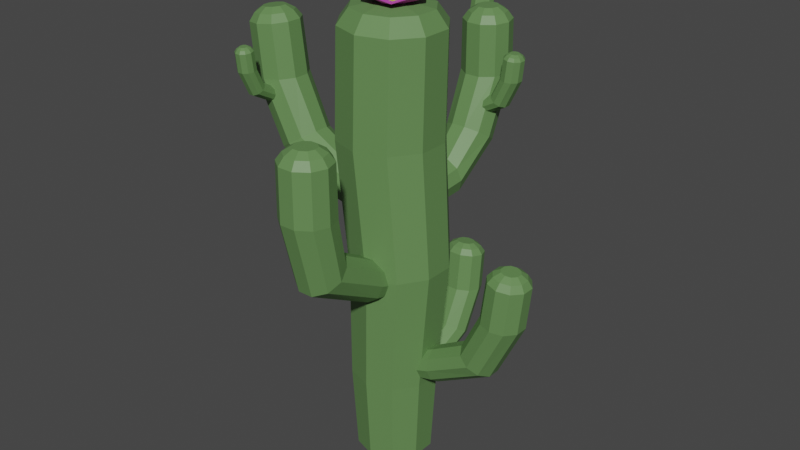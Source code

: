 # Source: Cactus.blend  (saved by Blender 3.1.7; exported with 4.5.12 LTS)
import bpy
from mathutils import Matrix  # noqa: F401  (used for matrix-valued properties, if any)

bpy.ops.wm.read_factory_settings(use_empty=True)
scene = bpy.context.scene
scene.name = 'Scene'

# ---- collections
col_collection = bpy.data.collections.new('Collection'); scene.collection.children.link(col_collection)

# ---- materials (node trees are filled in below, after node groups)
mat_material_001 = bpy.data.materials.new('Material.001')
mat_material_001.use_transparent_shadow = False
mat_material_002 = bpy.data.materials.new('Material.002')
mat_material_002.use_transparent_shadow = False
mat_material = bpy.data.materials.new('Material')
mat_material.alpha_threshold = 0.0
mat_material.use_transparent_shadow = False
mat_material.line_color = (0.0, 0.0, 0.0, 1.0)

# ---- material node trees
mat_material_001.use_nodes = True; mat_material_001.node_tree.nodes.clear()
_N = mat_material_001.node_tree.nodes; _L = mat_material_001.node_tree.links
n0 = _N.new('ShaderNodeOutputMaterial'); n0.name = 'Material Output'; n0.location = (300, 300)
n1 = _N.new('ShaderNodeBsdfPrincipled'); n1.name = 'Principled BSDF'; n1.location = (10, 300)
n1.distribution = 'GGX'
n1.subsurface_method = 'BURLEY'
n1.inputs[0].default_value = (0.122, 0.2476, 0.08143, 1.0)
n1.inputs[3].default_value = 1.45
n1.inputs[27].default_value = (0.0, 0.0, 0.0, 1.0)
n1.inputs[28].default_value = 1.0
_L.new(n1.outputs[0], n0.inputs[0])
n0.is_active_output = True
mat_material_002.use_nodes = True; mat_material_002.node_tree.nodes.clear()
_N = mat_material_002.node_tree.nodes; _L = mat_material_002.node_tree.links
n0 = _N.new('ShaderNodeOutputMaterial'); n0.name = 'Material Output'; n0.location = (300, 300)
n1 = _N.new('ShaderNodeBsdfPrincipled'); n1.name = 'Principled BSDF'; n1.location = (10, 300)
n1.distribution = 'GGX'
n1.subsurface_method = 'BURLEY'
n1.inputs[0].default_value = (0.8, 0.08748, 0.6393, 1.0)
n1.inputs[3].default_value = 1.45
n1.inputs[27].default_value = (0.0, 0.0, 0.0, 1.0)
n1.inputs[28].default_value = 1.0
_L.new(n1.outputs[0], n0.inputs[0])
n0.is_active_output = True
mat_material.use_nodes = True; mat_material.node_tree.nodes.clear()
_N = mat_material.node_tree.nodes; _L = mat_material.node_tree.links
n0 = _N.new('ShaderNodeOutputMaterial'); n0.name = 'Material Output'; n0.location = (300, 300)
n1 = _N.new('ShaderNodeBsdfPrincipled'); n1.name = 'Principled BSDF'; n1.location = (10, 300)
n1.distribution = 'GGX'
n1.subsurface_method = 'BURLEY'
n1.inputs[0].default_value = (0.8, 0.6895, 0.06415, 1.0)
n1.inputs[2].default_value = 0.4
n1.inputs[3].default_value = 1.45
n1.inputs[27].default_value = (0.0, 0.0, 0.0, 1.0)
n1.inputs[28].default_value = 1.0
_L.new(n1.outputs[0], n0.inputs[0])
n0.is_active_output = True

# ---- world
world_world = bpy.data.worlds.new('World'); scene.world = world_world
world_world.use_nodes = True; world_world.node_tree.nodes.clear()
_N = world_world.node_tree.nodes; _L = world_world.node_tree.links
n0 = _N.new('ShaderNodeOutputWorld'); n0.name = 'World Output'; n0.location = (300, 300)
n1 = _N.new('ShaderNodeBackground'); n1.name = 'Background'; n1.location = (10, 300)
n1.inputs[0].default_value = (0.05088, 0.05088, 0.05088, 1.0)
_L.new(n1.outputs[0], n0.inputs[0])
n0.is_active_output = True
world_world.color = (0.05088, 0.05088, 0.05088)
world_world.use_sun_shadow = False
world_world.sun_shadow_jitter_overblur = 0.0

# ---- meshes
me_cylinder_001 = bpy.data.meshes.new('Cylinder.001')
me_cylinder_001.from_pydata([(0.0004671, 0.7141, -0.6436), (0.0004671, 0.8065, 0.9695), (0.4202, 0.5777, -0.6436), (0.4745, 0.6525, 0.9647), (0.6796, 0.2207, -0.6436), (0.7675, 0.2492, 0.9617), (0.6796, -0.2207, -0.6436), (0.7675, -0.2492, 0.9617), (0.4202, -0.5777, -0.6436), (0.4745, -0.6525, 0.9647), (0.0004671, -0.7141, -0.6436), (0.0004671, -0.8065, 0.9695), (-0.4193, -0.5777, -0.6436), (-0.4736, -0.6525, 0.9743), (-0.6787, -0.2207, -0.6436), (-0.7666, -0.2492, 0.9773), (-0.6787, 0.2207, -0.6436), (-0.7666, 0.2492, 0.9773), (-0.4193, 0.5777, -0.6436), (-0.4736, 0.6525, 0.9743), (0.655, 0.7301, 3.227), (0.1254, 0.9025, 3.196), (0.9823, 0.2789, 3.246), (0.9823, -0.2789, 3.246), (0.655, -0.7301, 3.227), (0.1254, -0.9025, 3.196), (-0.4041, -0.7301, 3.165), (-0.7314, -0.2789, 3.146), (-0.7314, 0.2789, 3.146), (-0.4041, 0.7301, 3.165), (0.4867, 0.7708, 5.517), (-0.07338, 0.9528, 5.513), (0.8328, 0.2944, 5.519), (0.8328, -0.2944, 5.519), (0.4867, -0.7708, 5.517), (-0.07338, -0.9528, 5.513), (-0.6334, -0.7708, 5.51), (-0.9796, -0.2944, 5.508), (-0.9796, 0.2944, 5.508), (-0.6334, 0.7708, 5.51), (0.5279, 0.754, 7.447), (-0.01986, 0.932, 7.454), (0.8665, 0.288, 7.442), (0.8665, -0.288, 7.442), (0.5279, -0.754, 7.447), (-0.01986, -0.932, 7.454), (-0.5676, -0.754, 7.461), (-0.9062, -0.288, 7.465), (-0.9062, 0.288, 7.465), (-0.5676, 0.754, 7.461), (0.4083, 0.5859, 7.734), (-0.0173, 0.7242, 7.739), (0.6714, 0.2238, 7.73), (0.6714, -0.2238, 7.73), (0.4083, -0.5859, 7.734), (-0.0173, -0.7242, 7.739), (-0.4429, -0.5859, 7.745), (-0.706, -0.2238, 7.748), (-0.706, 0.2238, 7.748), (-0.4429, 0.5859, 7.745), (0.1512, 0.2286, 7.809), (-0.01489, 0.2826, 7.811), (0.2538, 0.08732, 7.808), (0.2538, -0.08732, 7.808), (0.1512, -0.2286, 7.809), (-0.01489, -0.2826, 7.811), (-0.181, -0.2286, 7.813), (-0.2836, -0.08732, 7.815), (-0.2836, 0.08732, 7.815), (-0.181, 0.2286, 7.813), (0.5233, 0.2969, 1.251), (1.007, 0.3353, 1.439), (0.6441, 0.2402, 1.125), (1.046, 0.2713, 1.246), (0.7187, 0.09174, 1.047), (1.069, 0.1036, 1.126), (0.7187, -0.09174, 1.047), (1.069, -0.1036, 1.126), (0.6441, -0.2402, 1.125), (1.046, -0.2713, 1.246), (0.5233, -0.2969, 1.251), (1.007, -0.3353, 1.439), (0.4026, -0.2402, 1.377), (0.9692, -0.2713, 1.633), (0.3279, -0.09174, 1.455), (0.9456, -0.1036, 1.752), (0.3279, 0.09174, 1.455), (0.9456, 0.1036, 1.752), (0.4026, 0.2402, 1.377), (0.9692, 0.2713, 1.633), (2.07, 0.3036, 1.802), (1.882, 0.3752, 1.918), (2.186, 0.116, 1.731), (2.186, -0.116, 1.731), (2.07, -0.3036, 1.802), (1.882, -0.3752, 1.918), (1.695, -0.3036, 2.033), (1.579, -0.116, 2.105), (1.579, 0.116, 2.105), (1.695, 0.3036, 2.033), (2.55, 0.3205, 2.793), (2.318, 0.3961, 2.812), (2.694, 0.1224, 2.781), (2.694, -0.1224, 2.781), (2.55, -0.3205, 2.793), (2.318, -0.3961, 2.812), (2.086, -0.3205, 2.832), (1.943, -0.1224, 2.844), (1.943, 0.1224, 2.844), (2.086, 0.3205, 2.832), (2.639, 0.3135, 3.591), (2.412, 0.3875, 3.614), (2.779, 0.1197, 3.576), (2.779, -0.1197, 3.576), (2.639, -0.3135, 3.591), (2.412, -0.3875, 3.614), (2.186, -0.3135, 3.637), (2.046, -0.1197, 3.651), (2.046, 0.1197, 3.651), (2.186, 0.3135, 3.637), (2.6, 0.2436, 3.714), (2.424, 0.3011, 3.732), (2.709, 0.09304, 3.703), (2.709, -0.09304, 3.703), (2.6, -0.2436, 3.714), (2.424, -0.3011, 3.732), (2.248, -0.2436, 3.75), (2.139, -0.09304, 3.761), (2.139, 0.09304, 3.761), (2.248, 0.2436, 3.75), (2.534, 0.1415, 3.8), (2.432, 0.175, 3.81), (2.598, 0.05407, 3.793), (2.598, -0.05406, 3.793), (2.534, -0.1415, 3.8), (2.432, -0.175, 3.81), (2.33, -0.1415, 3.821), (2.267, -0.05406, 3.827), (2.267, 0.05407, 3.827), (2.33, 0.1415, 3.821), (-0.4072, -0.3567, 4.169), (-0.9889, -0.4029, 4.396), (-0.5522, -0.2886, 4.018), (-1.035, -0.326, 4.164), (-0.6419, -0.1102, 3.925), (-1.063, -0.1245, 4.02), (-0.6419, 0.1102, 3.925), (-1.063, 0.1245, 4.02), (-0.5522, 0.2886, 4.018), (-1.035, 0.326, 4.164), (-0.4072, 0.3567, 4.169), (-0.9889, 0.4029, 4.396), (-0.2621, 0.2886, 4.321), (-0.9429, 0.326, 4.628), (-0.1724, 0.1102, 4.414), (-0.9145, 0.1245, 4.772), (-0.1724, -0.1102, 4.414), (-0.9145, -0.1245, 4.772), (-0.2621, -0.2886, 4.321), (-0.9429, -0.326, 4.628), (-2.266, -0.3647, 4.832), (-2.04, -0.4508, 4.971), (-2.405, -0.1393, 4.746), (-2.405, 0.1393, 4.746), (-2.266, 0.3647, 4.832), (-2.04, 0.4508, 4.971), (-1.814, 0.3647, 5.11), (-1.675, 0.1393, 5.196), (-1.675, -0.1393, 5.196), (-1.814, -0.3647, 5.11), (-2.842, -0.3851, 6.022), (-2.564, -0.476, 6.045), (-3.015, -0.1471, 6.008), (-3.015, 0.1471, 6.008), (-2.842, 0.3851, 6.022), (-2.564, 0.476, 6.045), (-2.285, 0.3851, 6.069), (-2.112, 0.1471, 6.083), (-2.112, -0.1471, 6.083), (-2.285, -0.3851, 6.069), (-2.949, -0.3767, 6.98), (-2.677, -0.4656, 7.008), (-3.117, -0.1439, 6.963), (-3.117, 0.1439, 6.963), (-2.949, 0.3767, 6.98), (-2.677, 0.4656, 7.008), (-2.405, 0.3767, 7.036), (-2.236, 0.1439, 7.054), (-2.236, -0.1439, 7.054), (-2.405, -0.3767, 7.036), (-2.902, -0.2927, 7.129), (-2.691, -0.3618, 7.15), (-3.033, -0.1118, 7.115), (-3.033, 0.1118, 7.115), (-2.902, 0.2927, 7.129), (-2.691, 0.3618, 7.15), (-2.479, 0.2927, 7.172), (-2.349, 0.1118, 7.185), (-2.349, -0.1118, 7.185), (-2.479, -0.2927, 7.172), (-2.823, -0.1701, 7.232), (-2.7, -0.2102, 7.245), (-2.899, -0.06496, 7.224), (-2.899, 0.06496, 7.224), (-2.823, 0.1701, 7.232), (-2.7, 0.2102, 7.245), (-2.578, 0.1701, 7.257), (-2.502, 0.06496, 7.265), (-2.502, -0.06496, 7.265), (-2.578, -0.1701, 7.257), (0.4766, -0.3512, 3.008), (0.5228, -0.9329, 3.235), (0.4084, -0.4963, 2.857), (0.4458, -0.9789, 3.003), (0.2301, -0.5859, 2.764), (0.2444, -1.007, 2.859), (0.009638, -0.5859, 2.764), (-0.004637, -1.007, 2.859), (-0.1687, -0.4963, 2.857), (-0.2061, -0.9789, 3.003), (-0.2368, -0.3512, 3.008), (-0.283, -0.9329, 3.235), (-0.1687, -0.2061, 3.16), (-0.2061, -0.887, 3.467), (0.009638, -0.1164, 3.253), (-0.004637, -0.8586, 3.611), (0.2301, -0.1164, 3.253), (0.2444, -0.8586, 3.611), (0.4084, -0.2061, 3.16), (0.4458, -0.887, 3.467), (0.4846, -2.21, 3.671), (0.5707, -1.984, 3.81), (0.2592, -2.349, 3.585), (-0.01945, -2.349, 3.585), (-0.2449, -2.21, 3.671), (-0.331, -1.984, 3.81), (-0.2449, -1.759, 3.949), (-0.01945, -1.619, 4.035), (0.2592, -1.619, 4.035), (0.4846, -1.759, 3.949), (0.5049, -2.498, 4.888), (0.5958, -2.218, 4.879), (0.2669, -2.67, 4.894), (-0.02722, -2.67, 4.894), (-0.2652, -2.498, 4.888), (-0.3561, -2.218, 4.879), (-0.2652, -1.938, 4.87), (-0.02722, -1.766, 4.864), (0.2669, -1.766, 4.864), (0.5049, -1.938, 4.87), (0.4965, -2.492, 5.853), (0.5854, -2.218, 5.849), (0.2637, -2.661, 5.855), (-0.02401, -2.661, 5.855), (-0.2568, -2.492, 5.853), (-0.3457, -2.218, 5.849), (-0.2568, -1.945, 5.845), (-0.02401, -1.775, 5.842), (0.2637, -1.775, 5.842), (0.4965, -1.945, 5.845), (0.4125, -2.428, 5.994), (0.4816, -2.216, 5.991), (0.2317, -2.56, 5.996), (0.008076, -2.56, 5.996), (-0.1728, -2.428, 5.994), (-0.2419, -2.216, 5.991), (-0.1728, -2.003, 5.988), (0.008076, -1.871, 5.986), (0.2317, -1.871, 5.986), (0.4125, -2.003, 5.988), (0.2899, -2.338, 6.088), (0.3301, -2.214, 6.086), (0.1848, -2.414, 6.089), (0.05491, -2.414, 6.089), (-0.0502, -2.338, 6.088), (-0.09034, -2.214, 6.086), (-0.0502, -2.091, 6.084), (0.05491, -2.014, 6.083), (0.1848, -2.014, 6.083), (0.2899, -2.091, 6.084), (-0.3316, 0.3727, 4.222), (-0.3715, 1.353, 4.337), (-0.2686, 0.39, 4.02), (-0.2976, 1.397, 4.113), (-0.09878, 0.4014, 3.894), (-0.104, 1.424, 3.975), (0.113, 0.4026, 3.892), (0.1353, 1.424, 3.975), (0.2859, 0.3931, 4.014), (0.3288, 1.397, 4.113), (0.3539, 0.3765, 4.214), (0.4028, 1.353, 4.337), (0.2909, 0.3592, 4.415), (0.3288, 1.309, 4.56), (0.1211, 0.3478, 4.541), (0.1353, 1.281, 4.698), (-0.09075, 0.3466, 4.544), (-0.104, 1.281, 4.698), (-0.2636, 0.3561, 4.422), (-0.2976, 1.309, 4.56), (-0.3378, 2.308, 4.817), (-0.4205, 2.091, 4.951), (-0.1212, 2.442, 4.735), (0.1466, 2.442, 4.735), (0.3632, 2.308, 4.817), (0.4459, 2.091, 4.951), (0.3632, 1.875, 5.084), (0.1466, 1.741, 5.167), (-0.1212, 1.741, 5.167), (-0.3378, 1.875, 5.084), (-0.357, 2.817, 6.026), (-0.4449, 2.548, 6.014), (-0.1281, 2.982, 6.034), (0.1546, 2.982, 6.035), (0.383, 2.815, 6.028), (0.4698, 2.547, 6.016), (0.382, 2.278, 6.004), (0.153, 2.113, 5.996), (-0.1296, 2.113, 5.995), (-0.358, 2.28, 6.002), (-0.3505, 2.801, 6.953), (-0.4365, 2.538, 6.946), (-0.1265, 2.963, 6.958), (0.1499, 2.962, 6.958), (0.3733, 2.8, 6.954), (0.4583, 2.537, 6.948), (0.3724, 2.274, 6.941), (0.1484, 2.112, 6.936), (-0.1281, 2.112, 6.936), (-0.3515, 2.275, 6.939), (-0.2702, 2.738, 7.089), (-0.3369, 2.534, 7.083), (-0.09613, 2.864, 7.092), (0.1187, 2.864, 7.092), (0.2923, 2.737, 7.089), (0.3583, 2.533, 7.084), (0.2915, 2.329, 7.079), (0.1175, 2.203, 7.075), (-0.09736, 2.203, 7.075), (-0.2709, 2.33, 7.078), (-0.1527, 2.65, 7.178), (-0.1915, 2.531, 7.174), (-0.05155, 2.723, 7.18), (0.07329, 2.723, 7.18), (0.1742, 2.649, 7.178), (0.2125, 2.531, 7.175), (0.1737, 2.412, 7.172), (0.07258, 2.339, 7.17), (-0.05226, 2.339, 7.17), (-0.1531, 2.413, 7.171), (-0.2857, 0.4294, 0.4758), (-0.3242, 0.8524, 0.6383), (-0.229, 0.5359, 0.3648), (-0.2601, 0.887, 0.4686), (-0.0806, 0.6017, 0.2961), (-0.09248, 0.9084, 0.3637), (0.1029, 0.6017, 0.2961), (0.1148, 0.9084, 0.3637), (0.2513, 0.5359, 0.3648), (0.2824, 0.887, 0.4686), (0.308, 0.4294, 0.4758), (0.3465, 0.8524, 0.6383), (0.2513, 0.323, 0.5869), (0.2824, 0.8179, 0.8079), (0.1029, 0.2572, 0.6556), (0.1148, 0.7965, 0.9128), (-0.0806, 0.2572, 0.6556), (-0.09248, 0.7965, 0.9128), (-0.229, 0.323, 0.5869), (-0.2601, 0.8179, 0.8079), (-0.2924, 1.781, 0.9502), (-0.3641, 1.616, 1.053), (-0.1048, 1.883, 0.8869), (0.1271, 1.883, 0.8869), (0.3147, 1.781, 0.9502), (0.3864, 1.616, 1.053), (0.3147, 1.451, 1.155), (0.1271, 1.349, 1.218), (-0.1048, 1.349, 1.218), (-0.2924, 1.451, 1.155), (-0.3093, 2.196, 1.816), (-0.385, 1.993, 1.834), (-0.1113, 2.322, 1.804), (0.1336, 2.322, 1.804), (0.3316, 2.196, 1.816), (0.4073, 1.993, 1.834), (0.3316, 1.789, 1.852), (0.1336, 1.664, 1.864), (-0.1113, 1.664, 1.864), (-0.3093, 1.789, 1.852), (-0.3023, 2.269, 2.514), (-0.3764, 2.071, 2.536), (-0.1086, 2.392, 2.501), (0.1309, 2.392, 2.501), (0.3246, 2.269, 2.514), (0.3986, 2.071, 2.536), (0.3246, 1.872, 2.558), (0.1309, 1.749, 2.571), (-0.1086, 1.749, 2.571), (-0.3023, 1.872, 2.558), (-0.2324, 2.235, 2.622), (-0.2899, 2.08, 2.639), (-0.0819, 2.33, 2.612), (0.1042, 2.33, 2.612), (0.2547, 2.235, 2.622), (0.3122, 2.08, 2.639), (0.2547, 1.926, 2.656), (0.1042, 1.831, 2.667), (-0.0819, 1.831, 2.667), (-0.2324, 1.926, 2.656), (-0.1304, 2.176, 2.698), (-0.1638, 2.087, 2.708), (-0.04292, 2.232, 2.692), (0.06521, 2.232, 2.692), (0.1527, 2.176, 2.698), (0.1861, 2.087, 2.708), (0.1527, 1.997, 2.718), (0.06521, 1.942, 2.724), (-0.04292, 1.942, 2.724), (-0.1304, 1.997, 2.718), (-0.08096, 2.376, 5.324), (0.1509, 2.397, 5.414), (-0.0226, 2.345, 5.264), (0.1698, 2.362, 5.321), (0.01347, 2.263, 5.226), (0.1816, 2.27, 5.263), (0.01347, 2.163, 5.226), (0.1816, 2.156, 5.263), (-0.0226, 2.081, 5.264), (0.1698, 2.064, 5.321), (-0.08096, 2.05, 5.324), (0.1509, 2.029, 5.414), (-0.1393, 2.081, 5.385), (0.1319, 2.064, 5.507), (-0.1754, 2.163, 5.423), (0.1202, 2.156, 5.564), (-0.1754, 2.263, 5.423), (0.1202, 2.27, 5.564), (-0.1393, 2.345, 5.385), (0.1319, 2.362, 5.507), (0.66, 2.379, 5.584), (0.5695, 2.419, 5.641), (0.7159, 2.276, 5.55), (0.7159, 2.149, 5.55), (0.66, 2.047, 5.584), (0.5695, 2.007, 5.641), (0.479, 2.047, 5.697), (0.423, 2.149, 5.731), (0.423, 2.276, 5.731), (0.479, 2.379, 5.697), (0.8873, 2.389, 6.059), (0.7759, 2.43, 6.069), (0.9562, 2.28, 6.053), (0.9562, 2.146, 6.053), (0.8873, 2.037, 6.059), (0.7759, 1.996, 6.069), (0.6644, 2.037, 6.079), (0.5955, 2.146, 6.085), (0.5955, 2.28, 6.085), (0.6644, 2.389, 6.079), (0.9275, 2.385, 6.442), (0.8186, 2.425, 6.454), (0.9948, 2.279, 6.434), (0.9948, 2.147, 6.434), (0.9275, 2.041, 6.442), (0.8186, 2.0, 6.454), (0.7098, 2.041, 6.466), (0.6425, 2.147, 6.473), (0.6425, 2.279, 6.473), (0.7098, 2.385, 6.466), (0.9085, 2.346, 6.501), (0.8239, 2.378, 6.51), (0.9607, 2.264, 6.495), (0.9607, 2.162, 6.495), (0.9085, 2.079, 6.501), (0.8239, 2.048, 6.51), (0.7393, 2.079, 6.52), (0.687, 2.162, 6.525), (0.687, 2.264, 6.525), (0.7393, 2.346, 6.52), (0.8766, 2.29, 6.543), (0.8275, 2.309, 6.548), (0.907, 2.243, 6.539), (0.907, 2.183, 6.539), (0.8766, 2.135, 6.543), (0.8275, 2.117, 6.548), (0.7784, 2.135, 6.553), (0.748, 2.183, 6.557), (0.748, 2.243, 6.557), (0.7784, 2.29, 6.553), (-0.08351, 2.383, 5.926), (-0.2662, 2.519, 6.028), (-0.1169, 2.44, 5.864), (-0.2703, 2.551, 5.932), (-0.09916, 2.523, 5.818), (-0.2294, 2.626, 5.864), (-0.03704, 2.601, 5.805), (-0.1593, 2.714, 5.849), (0.04573, 2.644, 5.83), (-0.08657, 2.782, 5.893), (0.1175, 2.636, 5.884), (-0.03911, 2.804, 5.98), (0.1509, 2.579, 5.945), (-0.03501, 2.772, 6.076), (0.1332, 2.496, 5.991), (-0.07584, 2.697, 6.144), (0.07106, 2.418, 6.004), (-0.146, 2.609, 6.159), (-0.01171, 2.375, 5.979), (-0.2187, 2.541, 6.115), (-0.6308, 2.864, 6.219), (-0.5781, 2.781, 6.276), (-0.6149, 2.976, 6.174), (-0.5364, 3.075, 6.158), (-0.4253, 3.122, 6.176), (-0.324, 3.1, 6.222), (-0.2712, 3.017, 6.278), (-0.2871, 2.904, 6.324), (-0.3657, 2.806, 6.34), (-0.4768, 2.759, 6.322), (-0.7569, 3.034, 6.701), (-0.6947, 2.932, 6.711), (-0.7441, 3.161, 6.684), (-0.6612, 3.265, 6.667), (-0.5399, 3.306, 6.655), (-0.4264, 3.269, 6.654), (-0.3642, 3.168, 6.665), (-0.377, 3.041, 6.682), (-0.4599, 2.937, 6.699), (-0.5812, 2.895, 6.71), (-0.7403, 3.089, 7.082), (-0.6793, 2.991, 7.094), (-0.7278, 3.213, 7.064), (-0.6468, 3.315, 7.047), (-0.528, 3.356, 7.037), (-0.4169, 3.32, 7.038), (-0.3559, 3.221, 7.05), (-0.3684, 3.097, 7.068), (-0.4495, 2.995, 7.085), (-0.5682, 2.955, 7.095), (-0.6948, 3.111, 7.135), (-0.6474, 3.035, 7.144), (-0.6851, 3.208, 7.121), (-0.6221, 3.287, 7.107), (-0.5298, 3.319, 7.1), (-0.4435, 3.291, 7.101), (-0.3961, 3.214, 7.11), (-0.4058, 3.117, 7.124), (-0.4688, 3.038, 7.137), (-0.5611, 3.007, 7.145), (-0.6305, 3.138, 7.167), (-0.603, 3.093, 7.172), (-0.6249, 3.194, 7.159), (-0.5883, 3.24, 7.151), (-0.5347, 3.258, 7.147), (-0.4845, 3.242, 7.147), (-0.457, 3.197, 7.153), (-0.4626, 3.141, 7.161), (-0.4992, 3.095, 7.168), (-0.5529, 3.077, 7.173), (-2.349, -0.1576, 5.682), (-2.333, -0.365, 5.763), (-2.374, -0.2093, 5.628), (-2.36, -0.3813, 5.68), (-2.437, -0.2413, 5.595), (-2.432, -0.3914, 5.629), (-2.516, -0.2413, 5.595), (-2.521, -0.3914, 5.629), (-2.579, -0.2093, 5.628), (-2.593, -0.3813, 5.68), (-2.604, -0.1576, 5.682), (-2.62, -0.365, 5.763), (-2.579, -0.1059, 5.736), (-2.593, -0.3486, 5.845), (-2.516, -0.07392, 5.769), (-2.521, -0.3385, 5.897), (-2.437, -0.07392, 5.769), (-2.432, -0.3385, 5.897), (-2.374, -0.1059, 5.736), (-2.36, -0.3486, 5.845), (-2.346, -0.8201, 5.918), (-2.316, -0.7397, 5.967), (-2.427, -0.8698, 5.887), (-2.526, -0.8698, 5.887), (-2.606, -0.8201, 5.918), (-2.637, -0.7397, 5.967), (-2.606, -0.6592, 6.017), (-2.526, -0.6095, 6.048), (-2.427, -0.6095, 6.048), (-2.346, -0.6592, 6.017), (-2.339, -1.026, 6.342), (-2.307, -0.9262, 6.351), (-2.424, -1.087, 6.337), (-2.529, -1.087, 6.337), (-2.614, -1.026, 6.342), (-2.646, -0.9262, 6.351), (-2.614, -0.8269, 6.359), (-2.529, -0.7654, 6.364), (-2.424, -0.7654, 6.364), (-2.339, -0.8269, 6.359), (-2.342, -1.064, 6.684), (-2.31, -0.9666, 6.694), (-2.425, -1.124, 6.678), (-2.528, -1.124, 6.678), (-2.611, -1.064, 6.684), (-2.642, -0.9666, 6.694), (-2.611, -0.8696, 6.704), (-2.528, -0.8096, 6.71), (-2.425, -0.8096, 6.71), (-2.342, -0.8696, 6.704), (-2.372, -1.047, 6.737), (-2.347, -0.9716, 6.744), (-2.437, -1.094, 6.732), (-2.516, -1.094, 6.732), (-2.581, -1.047, 6.737), (-2.605, -0.9716, 6.744), (-2.581, -0.8962, 6.752), (-2.516, -0.8496, 6.757), (-2.437, -0.8496, 6.757), (-2.372, -0.8962, 6.752), (-2.416, -1.019, 6.774), (-2.401, -0.9751, 6.778), (-2.453, -1.046, 6.771), (-2.5, -1.046, 6.771), (-2.537, -1.019, 6.774), (-2.551, -0.9751, 6.778), (-2.537, -0.9312, 6.783), (-2.5, -0.9042, 6.785), (-2.453, -0.9042, 6.785), (-2.416, -0.9312, 6.783), (0.3044, 0.4374, 7.96), (-0.01335, 0.5406, 7.889), (0.5008, 0.1671, 7.883), (0.5008, -0.1671, 7.958), (0.3044, -0.4374, 7.885), (-0.01335, -0.5406, 7.964), (-0.3311, -0.4374, 7.893), (-0.5275, -0.1671, 7.971), (-0.5275, 0.1671, 7.896), (-0.3311, 0.4374, 7.968), (0.1503, 0.2245, 7.896), (-0.01285, 0.2775, 7.859), (0.2511, 0.08576, 7.856), (0.2511, -0.08576, 7.895), (0.1503, -0.2245, 7.857), (-0.01285, -0.2775, 7.898), (-0.176, -0.2245, 7.861), (-0.2768, -0.08576, 7.901), (-0.2768, 0.08576, 7.863), (-0.176, 0.2245, 7.9), (-0.01226, -8.327e-07, 7.797), (-0.2768, 0.08576, 7.863), (-0.176, 0.2245, 7.9)], [(651, 652)], [(0, 1, 3, 2), (2, 3, 5, 4), (4, 5, 7, 6), (6, 7, 9, 8), (8, 9, 11, 10), (10, 11, 13, 12), (12, 13, 15, 14), (14, 15, 17, 16), (1, 19, 29, 21), (16, 17, 19, 18), (18, 19, 1, 0), (0, 2, 4, 6, 8, 10, 12, 14, 16, 18), (27, 26, 36, 37), (19, 17, 28, 29), (17, 15, 27, 28), (15, 13, 26, 27), (13, 11, 25, 26), (11, 9, 24, 25), (9, 7, 23, 24), (3, 1, 21, 20), (7, 5, 22, 23), (5, 3, 20, 22), (34, 33, 43, 44), (24, 23, 33, 34), (20, 21, 31, 30), (28, 27, 37, 38), (25, 24, 34, 35), (22, 20, 30, 32), (29, 28, 38, 39), (26, 25, 35, 36), (23, 22, 32, 33), (21, 29, 39, 31), (40, 41, 51, 50), (30, 31, 41, 40), (38, 37, 47, 48), (35, 34, 44, 45), (32, 30, 40, 42), (39, 38, 48, 49), (36, 35, 45, 46), (33, 32, 42, 43), (31, 39, 49, 41), (37, 36, 46, 47), (58, 57, 67, 68), (48, 47, 57, 58), (45, 44, 54, 55), (42, 40, 50, 52), (49, 48, 58, 59), (46, 45, 55, 56), (43, 42, 52, 53), (41, 49, 59, 51), (47, 46, 56, 57), (44, 43, 53, 54), (64, 63, 633, 634), (55, 54, 64, 65), (52, 50, 60, 62), (59, 58, 68, 69), (56, 55, 65, 66), (53, 52, 62, 63), (51, 59, 69, 61), (57, 56, 66, 67), (54, 53, 63, 64), (50, 51, 61, 60), (70, 71, 73, 72), (72, 73, 75, 74), (74, 75, 77, 76), (76, 77, 79, 78), (78, 79, 81, 80), (80, 81, 83, 82), (82, 83, 85, 84), (84, 85, 87, 86), (71, 89, 99, 91), (86, 87, 89, 88), (88, 89, 71, 70), (70, 72, 74, 76, 78, 80, 82, 84, 86, 88), (97, 96, 106, 107), (89, 87, 98, 99), (87, 85, 97, 98), (85, 83, 96, 97), (83, 81, 95, 96), (81, 79, 94, 95), (79, 77, 93, 94), (73, 71, 91, 90), (77, 75, 92, 93), (75, 73, 90, 92), (104, 103, 113, 114), (94, 93, 103, 104), (90, 91, 101, 100), (98, 97, 107, 108), (95, 94, 104, 105), (92, 90, 100, 102), (99, 98, 108, 109), (96, 95, 105, 106), (93, 92, 102, 103), (91, 99, 109, 101), (110, 111, 121, 120), (100, 101, 111, 110), (108, 107, 117, 118), (105, 104, 114, 115), (102, 100, 110, 112), (109, 108, 118, 119), (106, 105, 115, 116), (103, 102, 112, 113), (101, 109, 119, 111), (107, 106, 116, 117), (128, 127, 137, 138), (118, 117, 127, 128), (115, 114, 124, 125), (112, 110, 120, 122), (119, 118, 128, 129), (116, 115, 125, 126), (113, 112, 122, 123), (111, 119, 129, 121), (117, 116, 126, 127), (114, 113, 123, 124), (130, 131, 139, 138, 137, 136, 135, 134, 133, 132), (125, 124, 134, 135), (122, 120, 130, 132), (129, 128, 138, 139), (126, 125, 135, 136), (123, 122, 132, 133), (121, 129, 139, 131), (127, 126, 136, 137), (124, 123, 133, 134), (120, 121, 131, 130), (140, 141, 143, 142), (142, 143, 145, 144), (144, 145, 147, 146), (146, 147, 149, 148), (148, 149, 151, 150), (150, 151, 153, 152), (152, 153, 155, 154), (154, 155, 157, 156), (141, 159, 169, 161), (156, 157, 159, 158), (158, 159, 141, 140), (140, 142, 144, 146, 148, 150, 152, 154, 156, 158), (167, 166, 176, 177), (159, 157, 168, 169), (157, 155, 167, 168), (155, 153, 166, 167), (153, 151, 165, 166), (151, 149, 164, 165), (149, 147, 163, 164), (143, 141, 161, 160), (147, 145, 162, 163), (145, 143, 160, 162), (174, 173, 183, 184), (164, 163, 173, 174), (160, 161, 171, 170), (168, 167, 177, 178), (165, 164, 174, 175), (162, 160, 170, 172), (169, 168, 178, 179), (166, 165, 175, 176), (163, 162, 172, 173), (161, 169, 179, 171), (180, 181, 191, 190), (170, 171, 181, 180), (178, 177, 187, 188), (175, 174, 184, 185), (172, 170, 180, 182), (179, 178, 188, 189), (176, 175, 185, 186), (173, 172, 182, 183), (171, 179, 189, 181), (177, 176, 186, 187), (198, 197, 207, 208), (188, 187, 197, 198), (185, 184, 194, 195), (182, 180, 190, 192), (189, 188, 198, 199), (186, 185, 195, 196), (183, 182, 192, 193), (181, 189, 199, 191), (187, 186, 196, 197), (184, 183, 193, 194), (200, 201, 209, 208, 207, 206, 205, 204, 203, 202), (195, 194, 204, 205), (192, 190, 200, 202), (199, 198, 208, 209), (196, 195, 205, 206), (193, 192, 202, 203), (191, 199, 209, 201), (197, 196, 206, 207), (194, 193, 203, 204), (190, 191, 201, 200), (210, 211, 213, 212), (212, 213, 215, 214), (214, 215, 217, 216), (216, 217, 219, 218), (218, 219, 221, 220), (220, 221, 223, 222), (222, 223, 225, 224), (224, 225, 227, 226), (211, 229, 239, 231), (226, 227, 229, 228), (228, 229, 211, 210), (210, 212, 214, 216, 218, 220, 222, 224, 226, 228), (237, 236, 246, 247), (229, 227, 238, 239), (227, 225, 237, 238), (225, 223, 236, 237), (223, 221, 235, 236), (221, 219, 234, 235), (219, 217, 233, 234), (213, 211, 231, 230), (217, 215, 232, 233), (215, 213, 230, 232), (244, 243, 253, 254), (234, 233, 243, 244), (230, 231, 241, 240), (238, 237, 247, 248), (235, 234, 244, 245), (232, 230, 240, 242), (239, 238, 248, 249), (236, 235, 245, 246), (233, 232, 242, 243), (231, 239, 249, 241), (250, 251, 261, 260), (240, 241, 251, 250), (248, 247, 257, 258), (245, 244, 254, 255), (242, 240, 250, 252), (249, 248, 258, 259), (246, 245, 255, 256), (243, 242, 252, 253), (241, 249, 259, 251), (247, 246, 256, 257), (268, 267, 277, 278), (258, 257, 267, 268), (255, 254, 264, 265), (252, 250, 260, 262), (259, 258, 268, 269), (256, 255, 265, 266), (253, 252, 262, 263), (251, 259, 269, 261), (257, 256, 266, 267), (254, 253, 263, 264), (270, 271, 279, 278, 277, 276, 275, 274, 273, 272), (265, 264, 274, 275), (262, 260, 270, 272), (269, 268, 278, 279), (266, 265, 275, 276), (263, 262, 272, 273), (261, 269, 279, 271), (267, 266, 276, 277), (264, 263, 273, 274), (260, 261, 271, 270), (280, 281, 283, 282), (282, 283, 285, 284), (284, 285, 287, 286), (286, 287, 289, 288), (288, 289, 291, 290), (290, 291, 293, 292), (292, 293, 295, 294), (294, 295, 297, 296), (281, 299, 309, 301), (296, 297, 299, 298), (298, 299, 281, 280), (280, 282, 284, 286, 288, 290, 292, 294, 296, 298), (307, 306, 316, 317), (299, 297, 308, 309), (297, 295, 307, 308), (295, 293, 306, 307), (293, 291, 305, 306), (291, 289, 304, 305), (289, 287, 303, 304), (283, 281, 301, 300), (287, 285, 302, 303), (285, 283, 300, 302), (314, 313, 323, 324), (304, 303, 313, 314), (300, 301, 311, 310), (308, 307, 317, 318), (305, 304, 314, 315), (302, 300, 310, 312), (309, 308, 318, 319), (306, 305, 315, 316), (303, 302, 312, 313), (301, 309, 319, 311), (320, 321, 331, 330), (310, 311, 321, 320), (318, 317, 327, 328), (315, 314, 324, 325), (312, 310, 320, 322), (319, 318, 328, 329), (316, 315, 325, 326), (313, 312, 322, 323), (311, 319, 329, 321), (317, 316, 326, 327), (338, 337, 347, 348), (328, 327, 337, 338), (325, 324, 334, 335), (322, 320, 330, 332), (329, 328, 338, 339), (326, 325, 335, 336), (323, 322, 332, 333), (321, 329, 339, 331), (327, 326, 336, 337), (324, 323, 333, 334), (340, 341, 349, 348, 347, 346, 345, 344, 343, 342), (335, 334, 344, 345), (332, 330, 340, 342), (339, 338, 348, 349), (336, 335, 345, 346), (333, 332, 342, 343), (331, 339, 349, 341), (337, 336, 346, 347), (334, 333, 343, 344), (330, 331, 341, 340), (350, 351, 353, 352), (352, 353, 355, 354), (354, 355, 357, 356), (356, 357, 359, 358), (358, 359, 361, 360), (360, 361, 363, 362), (362, 363, 365, 364), (364, 365, 367, 366), (351, 369, 379, 371), (366, 367, 369, 368), (368, 369, 351, 350), (350, 352, 354, 356, 358, 360, 362, 364, 366, 368), (377, 376, 386, 387), (369, 367, 378, 379), (367, 365, 377, 378), (365, 363, 376, 377), (363, 361, 375, 376), (361, 359, 374, 375), (359, 357, 373, 374), (353, 351, 371, 370), (357, 355, 372, 373), (355, 353, 370, 372), (384, 383, 393, 394), (374, 373, 383, 384), (370, 371, 381, 380), (378, 377, 387, 388), (375, 374, 384, 385), (372, 370, 380, 382), (379, 378, 388, 389), (376, 375, 385, 386), (373, 372, 382, 383), (371, 379, 389, 381), (390, 391, 401, 400), (380, 381, 391, 390), (388, 387, 397, 398), (385, 384, 394, 395), (382, 380, 390, 392), (389, 388, 398, 399), (386, 385, 395, 396), (383, 382, 392, 393), (381, 389, 399, 391), (387, 386, 396, 397), (408, 407, 417, 418), (398, 397, 407, 408), (395, 394, 404, 405), (392, 390, 400, 402), (399, 398, 408, 409), (396, 395, 405, 406), (393, 392, 402, 403), (391, 399, 409, 401), (397, 396, 406, 407), (394, 393, 403, 404), (410, 411, 419, 418, 417, 416, 415, 414, 413, 412), (405, 404, 414, 415), (402, 400, 410, 412), (409, 408, 418, 419), (406, 405, 415, 416), (403, 402, 412, 413), (401, 409, 419, 411), (407, 406, 416, 417), (404, 403, 413, 414), (400, 401, 411, 410), (420, 421, 423, 422), (422, 423, 425, 424), (424, 425, 427, 426), (426, 427, 429, 428), (428, 429, 431, 430), (430, 431, 433, 432), (432, 433, 435, 434), (434, 435, 437, 436), (421, 439, 449, 441), (436, 437, 439, 438), (438, 439, 421, 420), (420, 422, 424, 426, 428, 430, 432, 434, 436, 438), (447, 446, 456, 457), (439, 437, 448, 449), (437, 435, 447, 448), (435, 433, 446, 447), (433, 431, 445, 446), (431, 429, 444, 445), (429, 427, 443, 444), (423, 421, 441, 440), (427, 425, 442, 443), (425, 423, 440, 442), (454, 453, 463, 464), (444, 443, 453, 454), (440, 441, 451, 450), (448, 447, 457, 458), (445, 444, 454, 455), (442, 440, 450, 452), (449, 448, 458, 459), (446, 445, 455, 456), (443, 442, 452, 453), (441, 449, 459, 451), (460, 461, 471, 470), (450, 451, 461, 460), (458, 457, 467, 468), (455, 454, 464, 465), (452, 450, 460, 462), (459, 458, 468, 469), (456, 455, 465, 466), (453, 452, 462, 463), (451, 459, 469, 461), (457, 456, 466, 467), (478, 477, 487, 488), (468, 467, 477, 478), (465, 464, 474, 475), (462, 460, 470, 472), (469, 468, 478, 479), (466, 465, 475, 476), (463, 462, 472, 473), (461, 469, 479, 471), (467, 466, 476, 477), (464, 463, 473, 474), (480, 481, 489, 488, 487, 486, 485, 484, 483, 482), (475, 474, 484, 485), (472, 470, 480, 482), (479, 478, 488, 489), (476, 475, 485, 486), (473, 472, 482, 483), (471, 479, 489, 481), (477, 476, 486, 487), (474, 473, 483, 484), (470, 471, 481, 480), (490, 491, 493, 492), (492, 493, 495, 494), (494, 495, 497, 496), (496, 497, 499, 498), (498, 499, 501, 500), (500, 501, 503, 502), (502, 503, 505, 504), (504, 505, 507, 506), (491, 509, 519, 511), (506, 507, 509, 508), (508, 509, 491, 490), (490, 492, 494, 496, 498, 500, 502, 504, 506, 508), (517, 516, 526, 527), (509, 507, 518, 519), (507, 505, 517, 518), (505, 503, 516, 517), (503, 501, 515, 516), (501, 499, 514, 515), (499, 497, 513, 514), (493, 491, 511, 510), (497, 495, 512, 513), (495, 493, 510, 512), (524, 523, 533, 534), (514, 513, 523, 524), (510, 511, 521, 520), (518, 517, 527, 528), (515, 514, 524, 525), (512, 510, 520, 522), (519, 518, 528, 529), (516, 515, 525, 526), (513, 512, 522, 523), (511, 519, 529, 521), (530, 531, 541, 540), (520, 521, 531, 530), (528, 527, 537, 538), (525, 524, 534, 535), (522, 520, 530, 532), (529, 528, 538, 539), (526, 525, 535, 536), (523, 522, 532, 533), (521, 529, 539, 531), (527, 526, 536, 537), (548, 547, 557, 558), (538, 537, 547, 548), (535, 534, 544, 545), (532, 530, 540, 542), (539, 538, 548, 549), (536, 535, 545, 546), (533, 532, 542, 543), (531, 539, 549, 541), (537, 536, 546, 547), (534, 533, 543, 544), (550, 551, 559, 558, 557, 556, 555, 554, 553, 552), (545, 544, 554, 555), (542, 540, 550, 552), (549, 548, 558, 559), (546, 545, 555, 556), (543, 542, 552, 553), (541, 549, 559, 551), (547, 546, 556, 557), (544, 543, 553, 554), (540, 541, 551, 550), (560, 561, 563, 562), (562, 563, 565, 564), (564, 565, 567, 566), (566, 567, 569, 568), (568, 569, 571, 570), (570, 571, 573, 572), (572, 573, 575, 574), (574, 575, 577, 576), (561, 579, 589, 581), (576, 577, 579, 578), (578, 579, 561, 560), (560, 562, 564, 566, 568, 570, 572, 574, 576, 578), (587, 586, 596, 597), (579, 577, 588, 589), (577, 575, 587, 588), (575, 573, 586, 587), (573, 571, 585, 586), (571, 569, 584, 585), (569, 567, 583, 584), (563, 561, 581, 580), (567, 565, 582, 583), (565, 563, 580, 582), (594, 593, 603, 604), (584, 583, 593, 594), (580, 581, 591, 590), (588, 587, 597, 598), (585, 584, 594, 595), (582, 580, 590, 592), (589, 588, 598, 599), (586, 585, 595, 596), (583, 582, 592, 593), (581, 589, 599, 591), (600, 601, 611, 610), (590, 591, 601, 600), (598, 597, 607, 608), (595, 594, 604, 605), (592, 590, 600, 602), (599, 598, 608, 609), (596, 595, 605, 606), (593, 592, 602, 603), (591, 599, 609, 601), (597, 596, 606, 607), (618, 617, 627, 628), (608, 607, 617, 618), (605, 604, 614, 615), (602, 600, 610, 612), (609, 608, 618, 619), (606, 605, 615, 616), (603, 602, 612, 613), (601, 609, 619, 611), (607, 606, 616, 617), (604, 603, 613, 614), (620, 621, 629, 628, 627, 626, 625, 624, 623, 622), (615, 614, 624, 625), (612, 610, 620, 622), (619, 618, 628, 629), (616, 615, 625, 626), (613, 612, 622, 623), (611, 619, 629, 621), (617, 616, 626, 627), (614, 613, 623, 624), (610, 611, 621, 620), (639, 638, 648, 649), (60, 61, 631, 630), (68, 67, 637, 638), (65, 64, 634, 635), (62, 60, 630, 632), (69, 68, 638, 639), (66, 65, 635, 636), (63, 62, 632, 633), (61, 69, 639, 631), (67, 66, 636, 637), (632, 630, 640, 642), (635, 634, 644, 645), (638, 637, 647, 648), (630, 631, 641, 640), (634, 633, 643, 644), (637, 636, 646, 647), (631, 639, 649, 641), (633, 632, 642, 643), (636, 635, 645, 646), (645, 644, 650), (642, 640, 650), (649, 648, 650), (646, 645, 650), (643, 642, 650), (641, 649, 650), (647, 646, 650), (644, 643, 650), (640, 641, 650), (648, 647, 650)])
me_cylinder_001.polygons.foreach_set('material_index', [0, 0, 0, 0, 0, 0, 0, 0, 0, 0, 0, 0, 0, 0, 0, 0, 0, 0, 0, 0, 0, 0, 0, 0, 0, 0, 0, 0, 0, 0, 0, 0, 0, 0, 0, 0, 0, 0, 0, 0, 0, 0, 0, 0, 0, 0, 0, 0, 0, 0, 0, 0, 1, 0, 0, 0, 0, 0, 0, 0, 0, 0, 0, 0, 0, 0, 0, 0, 0, 0, 0, 0, 0, 0, 0, 0, 0, 0, 0, 0, 0, 0, 0, 0, 0, 0, 0, 0, 0, 0, 0, 0, 0, 0, 0, 0, 0, 0, 0, 0, 0, 0, 0, 0, 0, 0, 0, 0, 0, 0, 0, 0, 0, 0, 0, 0, 0, 0, 0, 0, 0, 0, 0, 0, 0, 0, 0, 0, 0, 0, 0, 0, 0, 0, 0, 0, 0, 0, 0, 0, 0, 0, 0, 0, 0, 0, 0, 0, 0, 0, 0, 0, 0, 0, 0, 0, 0, 0, 0, 0, 0, 0, 0, 0, 0, 0, 0, 0, 0, 0, 0, 0, 0, 0, 0, 0, 0, 0, 0, 0, 0, 0, 0, 0, 0, 0, 0, 0, 0, 0, 0, 0, 0, 0, 0, 0, 0, 0, 0, 0, 0, 0, 0, 0, 0, 0, 0, 0, 0, 0, 0, 0, 0, 0, 0, 0, 0, 0, 0, 0, 0, 0, 0, 0, 0, 0, 0, 0, 0, 0, 0, 0, 0, 0, 0, 0, 0, 0, 0, 0, 0, 0, 0, 0, 0, 0, 0, 0, 0, 0, 0, 0, 0, 0, 0, 0, 0, 0, 0, 0, 0, 0, 0, 0, 0, 0, 0, 0, 0, 0, 0, 0, 0, 0, 0, 0, 0, 0, 0, 0, 0, 0, 0, 0, 0, 0, 0, 0, 0, 0, 0, 0, 0, 0, 0, 0, 0, 0, 0, 0, 0, 0, 0, 0, 0, 0, 0, 0, 0, 0, 0, 0, 0, 0, 0, 0, 0, 0, 0, 0, 0, 0, 0, 0, 0, 0, 0, 0, 0, 0, 0, 0, 0, 0, 0, 0, 0, 0, 0, 0, 0, 0, 0, 0, 0, 0, 0, 0, 0, 0, 0, 0, 0, 0, 0, 0, 0, 0, 0, 0, 0, 0, 0, 0, 0, 0, 0, 0, 0, 0, 0, 0, 0, 0, 0, 0, 0, 0, 0, 0, 0, 0, 0, 0, 0, 0, 0, 0, 0, 0, 0, 0, 0, 0, 0, 0, 0, 0, 0, 0, 0, 0, 0, 0, 0, 0, 0, 0, 0, 0, 0, 0, 0, 0, 0, 0, 0, 0, 0, 0, 0, 0, 0, 0, 0, 0, 0, 0, 0, 0, 0, 0, 0, 0, 0, 0, 0, 0, 0, 0, 0, 0, 0, 0, 0, 0, 0, 0, 0, 0, 0, 0, 0, 0, 0, 0, 0, 0, 0, 0, 0, 0, 0, 0, 0, 0, 0, 0, 0, 0, 0, 0, 0, 0, 0, 0, 0, 0, 0, 0, 0, 0, 0, 0, 0, 0, 0, 0, 0, 0, 0, 0, 0, 0, 0, 0, 0, 0, 0, 0, 0, 0, 0, 0, 0, 0, 0, 0, 0, 0, 0, 0, 0, 0, 0, 0, 0, 0, 0, 0, 0, 0, 0, 0, 0, 0, 0, 0, 0, 0, 0, 0, 0, 0, 0, 0, 0, 0, 0, 0, 0, 0, 0, 0, 0, 0, 0, 0, 0, 0, 0, 0, 0, 0, 0, 0, 0, 0, 1, 1, 1, 1, 1, 1, 1, 1, 1, 1, 1, 1, 1, 1, 1, 1, 1, 1, 1, 2, 2, 2, 2, 2, 2, 2, 2, 2, 2])
_uv = me_cylinder_001.uv_layers.new(name='UVMap')
_uv.uv.foreach_set('vector', [1.0, 0.5, 1.0, 1.0, 0.9, 1.0, 0.9, 0.5, 0.9, 0.5, 0.9, 1.0, 0.8, 1.0, 0.8, 0.5, 0.8, 0.5, 0.8, 1.0, 0.7, 1.0, 0.7, 0.5, 0.7, 0.5, 0.7, 1.0, 0.6, 1.0, 0.6, 0.5, 0.6, 0.5, 0.6, 1.0, 0.5, 1.0, 0.5, 0.5, 0.5, 0.5, 0.5, 1.0, 0.4, 1.0, 0.4, 0.5, 0.4, 0.5, 0.4, 1.0, 0.3, 1.0, 0.3, 0.5, 0.3, 0.5, 0.3, 1.0, 0.2, 1.0, 0.2, 0.5, -7.451e-08, 1.0, 0.1, 1.0, 0.1, 1.0, -7.451e-08, 1.0, 0.2, 0.5, 0.2, 1.0, 0.1, 1.0, 0.1, 0.5, 0.1, 0.5, 0.1, 1.0, -7.451e-08, 1.0, -7.451e-08, 0.5, 0.75, 0.49, 0.8911, 0.4442, 0.9783, 0.3242, 0.9783, 0.1758, 0.8911, 0.05584, 0.75, 0.01, 0.6089, 0.05584, 0.5217, 0.1758, 0.5217, 0.3242, 0.6089, 0.4442, 0.3, 1.0, 0.4, 1.0, 0.4, 1.0, 0.3, 1.0, 0.1, 1.0, 0.2, 1.0, 0.2, 1.0, 0.1, 1.0, 0.2, 1.0, 0.3, 1.0, 0.3, 1.0, 0.2, 1.0, 0.3, 1.0, 0.4, 1.0, 0.4, 1.0, 0.3, 1.0, 0.4, 1.0, 0.5, 1.0, 0.5, 1.0, 0.4, 1.0, 0.5, 1.0, 0.6, 1.0, 0.6, 1.0, 0.5, 1.0, 0.6, 1.0, 0.7, 1.0, 0.7, 1.0, 0.6, 1.0, 0.9, 1.0, 1.0, 1.0, 1.0, 1.0, 0.9, 1.0, 0.7, 1.0, 0.8, 1.0, 0.8, 1.0, 0.7, 1.0, 0.8, 1.0, 0.9, 1.0, 0.9, 1.0, 0.8, 1.0, 0.6, 1.0, 0.7, 1.0, 0.7, 1.0, 0.6, 1.0, 0.6, 1.0, 0.7, 1.0, 0.7, 1.0, 0.6, 1.0, 0.9, 1.0, 1.0, 1.0, 1.0, 1.0, 0.9, 1.0, 0.2, 1.0, 0.3, 1.0, 0.3, 1.0, 0.2, 1.0, 0.5, 1.0, 0.6, 1.0, 0.6, 1.0, 0.5, 1.0, 0.8, 1.0, 0.9, 1.0, 0.9, 1.0, 0.8, 1.0, 0.1, 1.0, 0.2, 1.0, 0.2, 1.0, 0.1, 1.0, 0.4, 1.0, 0.5, 1.0, 0.5, 1.0, 0.4, 1.0, 0.7, 1.0, 0.8, 1.0, 0.8, 1.0, 0.7, 1.0, -7.451e-08, 1.0, 0.1, 1.0, 0.1, 1.0, -7.451e-08, 1.0, 0.9, 1.0, 1.0, 1.0, 1.0, 1.0, 0.9, 1.0, 0.9, 1.0, 1.0, 1.0, 1.0, 1.0, 0.9, 1.0, 0.2, 1.0, 0.3, 1.0, 0.3, 1.0, 0.2, 1.0, 0.5, 1.0, 0.6, 1.0, 0.6, 1.0, 0.5, 1.0, 0.8, 1.0, 0.9, 1.0, 0.9, 1.0, 0.8, 1.0, 0.1, 1.0, 0.2, 1.0, 0.2, 1.0, 0.1, 1.0, 0.4, 1.0, 0.5, 1.0, 0.5, 1.0, 0.4, 1.0, 0.7, 1.0, 0.8, 1.0, 0.8, 1.0, 0.7, 1.0, -7.451e-08, 1.0, 0.1, 1.0, 0.1, 1.0, -7.451e-08, 1.0, 0.3, 1.0, 0.4, 1.0, 0.4, 1.0, 0.3, 1.0, 0.2, 1.0, 0.3, 1.0, 0.3, 1.0, 0.2, 1.0, 0.2, 1.0, 0.3, 1.0, 0.3, 1.0, 0.2, 1.0, 0.5, 1.0, 0.6, 1.0, 0.6, 1.0, 0.5, 1.0, 0.8, 1.0, 0.9, 1.0, 0.9, 1.0, 0.8, 1.0, 0.1, 1.0, 0.2, 1.0, 0.2, 1.0, 0.1, 1.0, 0.4, 1.0, 0.5, 1.0, 0.5, 1.0, 0.4, 1.0, 0.7, 1.0, 0.8, 1.0, 0.8, 1.0, 0.7, 1.0, -7.451e-08, 1.0, 0.1, 1.0, 0.1, 1.0, -7.451e-08, 1.0, 0.3, 1.0, 0.4, 1.0, 0.4, 1.0, 0.3, 1.0, 0.6, 1.0, 0.7, 1.0, 0.7, 1.0, 0.6, 1.0, 0.6, 1.0, 0.7, 1.0, 0.7, 1.0, 0.6, 1.0, 0.5, 1.0, 0.6, 1.0, 0.6, 1.0, 0.5, 1.0, 0.8, 1.0, 0.9, 1.0, 0.9, 1.0, 0.8, 1.0, 0.1, 1.0, 0.2, 1.0, 0.2, 1.0, 0.1, 1.0, 0.4, 1.0, 0.5, 1.0, 0.5, 1.0, 0.4, 1.0, 0.7, 1.0, 0.8, 1.0, 0.8, 1.0, 0.7, 1.0, -7.451e-08, 1.0, 0.1, 1.0, 0.1, 1.0, -7.451e-08, 1.0, 0.3, 1.0, 0.4, 1.0, 0.4, 1.0, 0.3, 1.0, 0.6, 1.0, 0.7, 1.0, 0.7, 1.0, 0.6, 1.0, 0.9, 1.0, 1.0, 1.0, 1.0, 1.0, 0.9, 1.0, 1.0, 0.5, 1.0, 1.0, 0.9, 1.0, 0.9, 0.5, 0.9, 0.5, 0.9, 1.0, 0.8, 1.0, 0.8, 0.5, 0.8, 0.5, 0.8, 1.0, 0.7, 1.0, 0.7, 0.5, 0.7, 0.5, 0.7, 1.0, 0.6, 1.0, 0.6, 0.5, 0.6, 0.5, 0.6, 1.0, 0.5, 1.0, 0.5, 0.5, 0.5, 0.5, 0.5, 1.0, 0.4, 1.0, 0.4, 0.5, 0.4, 0.5, 0.4, 1.0, 0.3, 1.0, 0.3, 0.5, 0.3, 0.5, 0.3, 1.0, 0.2, 1.0, 0.2, 0.5, -7.451e-08, 1.0, 0.1, 1.0, 0.1, 1.0, -7.451e-08, 1.0, 0.2, 0.5, 0.2, 1.0, 0.1, 1.0, 0.1, 0.5, 0.1, 0.5, 0.1, 1.0, -7.451e-08, 1.0, -7.451e-08, 0.5, 0.75, 0.49, 0.8911, 0.4442, 0.9783, 0.3242, 0.9783, 0.1758, 0.8911, 0.05584, 0.75, 0.01, 0.6089, 0.05584, 0.5217, 0.1758, 0.5217, 0.3242, 0.6089, 0.4442, 0.3, 1.0, 0.4, 1.0, 0.4, 1.0, 0.3, 1.0, 0.1, 1.0, 0.2, 1.0, 0.2, 1.0, 0.1, 1.0, 0.2, 1.0, 0.3, 1.0, 0.3, 1.0, 0.2, 1.0, 0.3, 1.0, 0.4, 1.0, 0.4, 1.0, 0.3, 1.0, 0.4, 1.0, 0.5, 1.0, 0.5, 1.0, 0.4, 1.0, 0.5, 1.0, 0.6, 1.0, 0.6, 1.0, 0.5, 1.0, 0.6, 1.0, 0.7, 1.0, 0.7, 1.0, 0.6, 1.0, 0.9, 1.0, 1.0, 1.0, 1.0, 1.0, 0.9, 1.0, 0.7, 1.0, 0.8, 1.0, 0.8, 1.0, 0.7, 1.0, 0.8, 1.0, 0.9, 1.0, 0.9, 1.0, 0.8, 1.0, 0.6, 1.0, 0.7, 1.0, 0.7, 1.0, 0.6, 1.0, 0.6, 1.0, 0.7, 1.0, 0.7, 1.0, 0.6, 1.0, 0.9, 1.0, 1.0, 1.0, 1.0, 1.0, 0.9, 1.0, 0.2, 1.0, 0.3, 1.0, 0.3, 1.0, 0.2, 1.0, 0.5, 1.0, 0.6, 1.0, 0.6, 1.0, 0.5, 1.0, 0.8, 1.0, 0.9, 1.0, 0.9, 1.0, 0.8, 1.0, 0.1, 1.0, 0.2, 1.0, 0.2, 1.0, 0.1, 1.0, 0.4, 1.0, 0.5, 1.0, 0.5, 1.0, 0.4, 1.0, 0.7, 1.0, 0.8, 1.0, 0.8, 1.0, 0.7, 1.0, -7.451e-08, 1.0, 0.1, 1.0, 0.1, 1.0, -7.451e-08, 1.0, 0.9, 1.0, 1.0, 1.0, 1.0, 1.0, 0.9, 1.0, 0.9, 1.0, 1.0, 1.0, 1.0, 1.0, 0.9, 1.0, 0.2, 1.0, 0.3, 1.0, 0.3, 1.0, 0.2, 1.0, 0.5, 1.0, 0.6, 1.0, 0.6, 1.0, 0.5, 1.0, 0.8, 1.0, 0.9, 1.0, 0.9, 1.0, 0.8, 1.0, 0.1, 1.0, 0.2, 1.0, 0.2, 1.0, 0.1, 1.0, 0.4, 1.0, 0.5, 1.0, 0.5, 1.0, 0.4, 1.0, 0.7, 1.0, 0.8, 1.0, 0.8, 1.0, 0.7, 1.0, -7.451e-08, 1.0, 0.1, 1.0, 0.1, 1.0, -7.451e-08, 1.0, 0.3, 1.0, 0.4, 1.0, 0.4, 1.0, 0.3, 1.0, 0.2, 1.0, 0.3, 1.0, 0.3, 1.0, 0.2, 1.0, 0.2, 1.0, 0.3, 1.0, 0.3, 1.0, 0.2, 1.0, 0.5, 1.0, 0.6, 1.0, 0.6, 1.0, 0.5, 1.0, 0.8, 1.0, 0.9, 1.0, 0.9, 1.0, 0.8, 1.0, 0.1, 1.0, 0.2, 1.0, 0.2, 1.0, 0.1, 1.0, 0.4, 1.0, 0.5, 1.0, 0.5, 1.0, 0.4, 1.0, 0.7, 1.0, 0.8, 1.0, 0.8, 1.0, 0.7, 1.0, -7.451e-08, 1.0, 0.1, 1.0, 0.1, 1.0, -7.451e-08, 1.0, 0.3, 1.0, 0.4, 1.0, 0.4, 1.0, 0.3, 1.0, 0.6, 1.0, 0.7, 1.0, 0.7, 1.0, 0.6, 1.0, 0.3911, 0.4442, 0.25, 0.49, 0.1089, 0.4442, 0.02175, 0.3242, 0.02175, 0.1758, 0.1089, 0.05584, 0.25, 0.01, 0.3911, 0.05584, 0.4783, 0.1758, 0.4783, 0.3242, 0.5, 1.0, 0.6, 1.0, 0.6, 1.0, 0.5, 1.0, 0.8, 1.0, 0.9, 1.0, 0.9, 1.0, 0.8, 1.0, 0.1, 1.0, 0.2, 1.0, 0.2, 1.0, 0.1, 1.0, 0.4, 1.0, 0.5, 1.0, 0.5, 1.0, 0.4, 1.0, 0.7, 1.0, 0.8, 1.0, 0.8, 1.0, 0.7, 1.0, -7.451e-08, 1.0, 0.1, 1.0, 0.1, 1.0, -7.451e-08, 1.0, 0.3, 1.0, 0.4, 1.0, 0.4, 1.0, 0.3, 1.0, 0.6, 1.0, 0.7, 1.0, 0.7, 1.0, 0.6, 1.0, 0.9, 1.0, 1.0, 1.0, 1.0, 1.0, 0.9, 1.0, 1.0, 0.5, 1.0, 1.0, 0.9, 1.0, 0.9, 0.5, 0.9, 0.5, 0.9, 1.0, 0.8, 1.0, 0.8, 0.5, 0.8, 0.5, 0.8, 1.0, 0.7, 1.0, 0.7, 0.5, 0.7, 0.5, 0.7, 1.0, 0.6, 1.0, 0.6, 0.5, 0.6, 0.5, 0.6, 1.0, 0.5, 1.0, 0.5, 0.5, 0.5, 0.5, 0.5, 1.0, 0.4, 1.0, 0.4, 0.5, 0.4, 0.5, 0.4, 1.0, 0.3, 1.0, 0.3, 0.5, 0.3, 0.5, 0.3, 1.0, 0.2, 1.0, 0.2, 0.5, -7.451e-08, 1.0, 0.1, 1.0, 0.1, 1.0, -7.451e-08, 1.0, 0.2, 0.5, 0.2, 1.0, 0.1, 1.0, 0.1, 0.5, 0.1, 0.5, 0.1, 1.0, -7.451e-08, 1.0, -7.451e-08, 0.5, 0.75, 0.49, 0.8911, 0.4442, 0.9783, 0.3242, 0.9783, 0.1758, 0.8911, 0.05584, 0.75, 0.01, 0.6089, 0.05584, 0.5217, 0.1758, 0.5217, 0.3242, 0.6089, 0.4442, 0.3, 1.0, 0.4, 1.0, 0.4, 1.0, 0.3, 1.0, 0.1, 1.0, 0.2, 1.0, 0.2, 1.0, 0.1, 1.0, 0.2, 1.0, 0.3, 1.0, 0.3, 1.0, 0.2, 1.0, 0.3, 1.0, 0.4, 1.0, 0.4, 1.0, 0.3, 1.0, 0.4, 1.0, 0.5, 1.0, 0.5, 1.0, 0.4, 1.0, 0.5, 1.0, 0.6, 1.0, 0.6, 1.0, 0.5, 1.0, 0.6, 1.0, 0.7, 1.0, 0.7, 1.0, 0.6, 1.0, 0.9, 1.0, 1.0, 1.0, 1.0, 1.0, 0.9, 1.0, 0.7, 1.0, 0.8, 1.0, 0.8, 1.0, 0.7, 1.0, 0.8, 1.0, 0.9, 1.0, 0.9, 1.0, 0.8, 1.0, 0.6, 1.0, 0.7, 1.0, 0.7, 1.0, 0.6, 1.0, 0.6, 1.0, 0.7, 1.0, 0.7, 1.0, 0.6, 1.0, 0.9, 1.0, 1.0, 1.0, 1.0, 1.0, 0.9, 1.0, 0.2, 1.0, 0.3, 1.0, 0.3, 1.0, 0.2, 1.0, 0.5, 1.0, 0.6, 1.0, 0.6, 1.0, 0.5, 1.0, 0.8, 1.0, 0.9, 1.0, 0.9, 1.0, 0.8, 1.0, 0.1, 1.0, 0.2, 1.0, 0.2, 1.0, 0.1, 1.0, 0.4, 1.0, 0.5, 1.0, 0.5, 1.0, 0.4, 1.0, 0.7, 1.0, 0.8, 1.0, 0.8, 1.0, 0.7, 1.0, -7.451e-08, 1.0, 0.1, 1.0, 0.1, 1.0, -7.451e-08, 1.0, 0.9, 1.0, 1.0, 1.0, 1.0, 1.0, 0.9, 1.0, 0.9, 1.0, 1.0, 1.0, 1.0, 1.0, 0.9, 1.0, 0.2, 1.0, 0.3, 1.0, 0.3, 1.0, 0.2, 1.0, 0.5, 1.0, 0.6, 1.0, 0.6, 1.0, 0.5, 1.0, 0.8, 1.0, 0.9, 1.0, 0.9, 1.0, 0.8, 1.0, 0.1, 1.0, 0.2, 1.0, 0.2, 1.0, 0.1, 1.0, 0.4, 1.0, 0.5, 1.0, 0.5, 1.0, 0.4, 1.0, 0.7, 1.0, 0.8, 1.0, 0.8, 1.0, 0.7, 1.0, -7.451e-08, 1.0, 0.1, 1.0, 0.1, 1.0, -7.451e-08, 1.0, 0.3, 1.0, 0.4, 1.0, 0.4, 1.0, 0.3, 1.0, 0.2, 1.0, 0.3, 1.0, 0.3, 1.0, 0.2, 1.0, 0.2, 1.0, 0.3, 1.0, 0.3, 1.0, 0.2, 1.0, 0.5, 1.0, 0.6, 1.0, 0.6, 1.0, 0.5, 1.0, 0.8, 1.0, 0.9, 1.0, 0.9, 1.0, 0.8, 1.0, 0.1, 1.0, 0.2, 1.0, 0.2, 1.0, 0.1, 1.0, 0.4, 1.0, 0.5, 1.0, 0.5, 1.0, 0.4, 1.0, 0.7, 1.0, 0.8, 1.0, 0.8, 1.0, 0.7, 1.0, -7.451e-08, 1.0, 0.1, 1.0, 0.1, 1.0, -7.451e-08, 1.0, 0.3, 1.0, 0.4, 1.0, 0.4, 1.0, 0.3, 1.0, 0.6, 1.0, 0.7, 1.0, 0.7, 1.0, 0.6, 1.0, 0.3911, 0.4442, 0.25, 0.49, 0.1089, 0.4442, 0.02175, 0.3242, 0.02175, 0.1758, 0.1089, 0.05584, 0.25, 0.01, 0.3911, 0.05584, 0.4783, 0.1758, 0.4783, 0.3242, 0.5, 1.0, 0.6, 1.0, 0.6, 1.0, 0.5, 1.0, 0.8, 1.0, 0.9, 1.0, 0.9, 1.0, 0.8, 1.0, 0.1, 1.0, 0.2, 1.0, 0.2, 1.0, 0.1, 1.0, 0.4, 1.0, 0.5, 1.0, 0.5, 1.0, 0.4, 1.0, 0.7, 1.0, 0.8, 1.0, 0.8, 1.0, 0.7, 1.0, -7.451e-08, 1.0, 0.1, 1.0, 0.1, 1.0, -7.451e-08, 1.0, 0.3, 1.0, 0.4, 1.0, 0.4, 1.0, 0.3, 1.0, 0.6, 1.0, 0.7, 1.0, 0.7, 1.0, 0.6, 1.0, 0.9, 1.0, 1.0, 1.0, 1.0, 1.0, 0.9, 1.0, 1.0, 0.5, 1.0, 1.0, 0.9, 1.0, 0.9, 0.5, 0.9, 0.5, 0.9, 1.0, 0.8, 1.0, 0.8, 0.5, 0.8, 0.5, 0.8, 1.0, 0.7, 1.0, 0.7, 0.5, 0.7, 0.5, 0.7, 1.0, 0.6, 1.0, 0.6, 0.5, 0.6, 0.5, 0.6, 1.0, 0.5, 1.0, 0.5, 0.5, 0.5, 0.5, 0.5, 1.0, 0.4, 1.0, 0.4, 0.5, 0.4, 0.5, 0.4, 1.0, 0.3, 1.0, 0.3, 0.5, 0.3, 0.5, 0.3, 1.0, 0.2, 1.0, 0.2, 0.5, -7.451e-08, 1.0, 0.1, 1.0, 0.1, 1.0, -7.451e-08, 1.0, 0.2, 0.5, 0.2, 1.0, 0.1, 1.0, 0.1, 0.5, 0.1, 0.5, 0.1, 1.0, -7.451e-08, 1.0, -7.451e-08, 0.5, 0.75, 0.49, 0.8911, 0.4442, 0.9783, 0.3242, 0.9783, 0.1758, 0.8911, 0.05584, 0.75, 0.01, 0.6089, 0.05584, 0.5217, 0.1758, 0.5217, 0.3242, 0.6089, 0.4442, 0.3, 1.0, 0.4, 1.0, 0.4, 1.0, 0.3, 1.0, 0.1, 1.0, 0.2, 1.0, 0.2, 1.0, 0.1, 1.0, 0.2, 1.0, 0.3, 1.0, 0.3, 1.0, 0.2, 1.0, 0.3, 1.0, 0.4, 1.0, 0.4, 1.0, 0.3, 1.0, 0.4, 1.0, 0.5, 1.0, 0.5, 1.0, 0.4, 1.0, 0.5, 1.0, 0.6, 1.0, 0.6, 1.0, 0.5, 1.0, 0.6, 1.0, 0.7, 1.0, 0.7, 1.0, 0.6, 1.0, 0.9, 1.0, 1.0, 1.0, 1.0, 1.0, 0.9, 1.0, 0.7, 1.0, 0.8, 1.0, 0.8, 1.0, 0.7, 1.0, 0.8, 1.0, 0.9, 1.0, 0.9, 1.0, 0.8, 1.0, 0.6, 1.0, 0.7, 1.0, 0.7, 1.0, 0.6, 1.0, 0.6, 1.0, 0.7, 1.0, 0.7, 1.0, 0.6, 1.0, 0.9, 1.0, 1.0, 1.0, 1.0, 1.0, 0.9, 1.0, 0.2, 1.0, 0.3, 1.0, 0.3, 1.0, 0.2, 1.0, 0.5, 1.0, 0.6, 1.0, 0.6, 1.0, 0.5, 1.0, 0.8, 1.0, 0.9, 1.0, 0.9, 1.0, 0.8, 1.0, 0.1, 1.0, 0.2, 1.0, 0.2, 1.0, 0.1, 1.0, 0.4, 1.0, 0.5, 1.0, 0.5, 1.0, 0.4, 1.0, 0.7, 1.0, 0.8, 1.0, 0.8, 1.0, 0.7, 1.0, -7.451e-08, 1.0, 0.1, 1.0, 0.1, 1.0, -7.451e-08, 1.0, 0.9, 1.0, 1.0, 1.0, 1.0, 1.0, 0.9, 1.0, 0.9, 1.0, 1.0, 1.0, 1.0, 1.0, 0.9, 1.0, 0.2, 1.0, 0.3, 1.0, 0.3, 1.0, 0.2, 1.0, 0.5, 1.0, 0.6, 1.0, 0.6, 1.0, 0.5, 1.0, 0.8, 1.0, 0.9, 1.0, 0.9, 1.0, 0.8, 1.0, 0.1, 1.0, 0.2, 1.0, 0.2, 1.0, 0.1, 1.0, 0.4, 1.0, 0.5, 1.0, 0.5, 1.0, 0.4, 1.0, 0.7, 1.0, 0.8, 1.0, 0.8, 1.0, 0.7, 1.0, -7.451e-08, 1.0, 0.1, 1.0, 0.1, 1.0, -7.451e-08, 1.0, 0.3, 1.0, 0.4, 1.0, 0.4, 1.0, 0.3, 1.0, 0.2, 1.0, 0.3, 1.0, 0.3, 1.0, 0.2, 1.0, 0.2, 1.0, 0.3, 1.0, 0.3, 1.0, 0.2, 1.0, 0.5, 1.0, 0.6, 1.0, 0.6, 1.0, 0.5, 1.0, 0.8, 1.0, 0.9, 1.0, 0.9, 1.0, 0.8, 1.0, 0.1, 1.0, 0.2, 1.0, 0.2, 1.0, 0.1, 1.0, 0.4, 1.0, 0.5, 1.0, 0.5, 1.0, 0.4, 1.0, 0.7, 1.0, 0.8, 1.0, 0.8, 1.0, 0.7, 1.0, -7.451e-08, 1.0, 0.1, 1.0, 0.1, 1.0, -7.451e-08, 1.0, 0.3, 1.0, 0.4, 1.0, 0.4, 1.0, 0.3, 1.0, 0.6, 1.0, 0.7, 1.0, 0.7, 1.0, 0.6, 1.0, 0.3911, 0.4442, 0.25, 0.49, 0.1089, 0.4442, 0.02175, 0.3242, 0.02175, 0.1758, 0.1089, 0.05584, 0.25, 0.01, 0.3911, 0.05584, 0.4783, 0.1758, 0.4783, 0.3242, 0.5, 1.0, 0.6, 1.0, 0.6, 1.0, 0.5, 1.0, 0.8, 1.0, 0.9, 1.0, 0.9, 1.0, 0.8, 1.0, 0.1, 1.0, 0.2, 1.0, 0.2, 1.0, 0.1, 1.0, 0.4, 1.0, 0.5, 1.0, 0.5, 1.0, 0.4, 1.0, 0.7, 1.0, 0.8, 1.0, 0.8, 1.0, 0.7, 1.0, -7.451e-08, 1.0, 0.1, 1.0, 0.1, 1.0, -7.451e-08, 1.0, 0.3, 1.0, 0.4, 1.0, 0.4, 1.0, 0.3, 1.0, 0.6, 1.0, 0.7, 1.0, 0.7, 1.0, 0.6, 1.0, 0.9, 1.0, 1.0, 1.0, 1.0, 1.0, 0.9, 1.0, 1.0, 0.5, 1.0, 1.0, 0.9, 1.0, 0.9, 0.5, 0.9, 0.5, 0.9, 1.0, 0.8, 1.0, 0.8, 0.5, 0.8, 0.5, 0.8, 1.0, 0.7, 1.0, 0.7, 0.5, 0.7, 0.5, 0.7, 1.0, 0.6, 1.0, 0.6, 0.5, 0.6, 0.5, 0.6, 1.0, 0.5, 1.0, 0.5, 0.5, 0.5, 0.5, 0.5, 1.0, 0.4, 1.0, 0.4, 0.5, 0.4, 0.5, 0.4, 1.0, 0.3, 1.0, 0.3, 0.5, 0.3, 0.5, 0.3, 1.0, 0.2, 1.0, 0.2, 0.5, -7.451e-08, 1.0, 0.1, 1.0, 0.1, 1.0, -7.451e-08, 1.0, 0.2, 0.5, 0.2, 1.0, 0.1, 1.0, 0.1, 0.5, 0.1, 0.5, 0.1, 1.0, -7.451e-08, 1.0, -7.451e-08, 0.5, 0.75, 0.49, 0.8911, 0.4442, 0.9783, 0.3242, 0.9783, 0.1758, 0.8911, 0.05584, 0.75, 0.01, 0.6089, 0.05584, 0.5217, 0.1758, 0.5217, 0.3242, 0.6089, 0.4442, 0.3, 1.0, 0.4, 1.0, 0.4, 1.0, 0.3, 1.0, 0.1, 1.0, 0.2, 1.0, 0.2, 1.0, 0.1, 1.0, 0.2, 1.0, 0.3, 1.0, 0.3, 1.0, 0.2, 1.0, 0.3, 1.0, 0.4, 1.0, 0.4, 1.0, 0.3, 1.0, 0.4, 1.0, 0.5, 1.0, 0.5, 1.0, 0.4, 1.0, 0.5, 1.0, 0.6, 1.0, 0.6, 1.0, 0.5, 1.0, 0.6, 1.0, 0.7, 1.0, 0.7, 1.0, 0.6, 1.0, 0.9, 1.0, 1.0, 1.0, 1.0, 1.0, 0.9, 1.0, 0.7, 1.0, 0.8, 1.0, 0.8, 1.0, 0.7, 1.0, 0.8, 1.0, 0.9, 1.0, 0.9, 1.0, 0.8, 1.0, 0.6, 1.0, 0.7, 1.0, 0.7, 1.0, 0.6, 1.0, 0.6, 1.0, 0.7, 1.0, 0.7, 1.0, 0.6, 1.0, 0.9, 1.0, 1.0, 1.0, 1.0, 1.0, 0.9, 1.0, 0.2, 1.0, 0.3, 1.0, 0.3, 1.0, 0.2, 1.0, 0.5, 1.0, 0.6, 1.0, 0.6, 1.0, 0.5, 1.0, 0.8, 1.0, 0.9, 1.0, 0.9, 1.0, 0.8, 1.0, 0.1, 1.0, 0.2, 1.0, 0.2, 1.0, 0.1, 1.0, 0.4, 1.0, 0.5, 1.0, 0.5, 1.0, 0.4, 1.0, 0.7, 1.0, 0.8, 1.0, 0.8, 1.0, 0.7, 1.0, -7.451e-08, 1.0, 0.1, 1.0, 0.1, 1.0, -7.451e-08, 1.0, 0.9, 1.0, 1.0, 1.0, 1.0, 1.0, 0.9, 1.0, 0.9, 1.0, 1.0, 1.0, 1.0, 1.0, 0.9, 1.0, 0.2, 1.0, 0.3, 1.0, 0.3, 1.0, 0.2, 1.0, 0.5, 1.0, 0.6, 1.0, 0.6, 1.0, 0.5, 1.0, 0.8, 1.0, 0.9, 1.0, 0.9, 1.0, 0.8, 1.0, 0.1, 1.0, 0.2, 1.0, 0.2, 1.0, 0.1, 1.0, 0.4, 1.0, 0.5, 1.0, 0.5, 1.0, 0.4, 1.0, 0.7, 1.0, 0.8, 1.0, 0.8, 1.0, 0.7, 1.0, -7.451e-08, 1.0, 0.1, 1.0, 0.1, 1.0, -7.451e-08, 1.0, 0.3, 1.0, 0.4, 1.0, 0.4, 1.0, 0.3, 1.0, 0.2, 1.0, 0.3, 1.0, 0.3, 1.0, 0.2, 1.0, 0.2, 1.0, 0.3, 1.0, 0.3, 1.0, 0.2, 1.0, 0.5, 1.0, 0.6, 1.0, 0.6, 1.0, 0.5, 1.0, 0.8, 1.0, 0.9, 1.0, 0.9, 1.0, 0.8, 1.0, 0.1, 1.0, 0.2, 1.0, 0.2, 1.0, 0.1, 1.0, 0.4, 1.0, 0.5, 1.0, 0.5, 1.0, 0.4, 1.0, 0.7, 1.0, 0.8, 1.0, 0.8, 1.0, 0.7, 1.0, -7.451e-08, 1.0, 0.1, 1.0, 0.1, 1.0, -7.451e-08, 1.0, 0.3, 1.0, 0.4, 1.0, 0.4, 1.0, 0.3, 1.0, 0.6, 1.0, 0.7, 1.0, 0.7, 1.0, 0.6, 1.0, 0.3911, 0.4442, 0.25, 0.49, 0.1089, 0.4442, 0.02175, 0.3242, 0.02175, 0.1758, 0.1089, 0.05584, 0.25, 0.01, 0.3911, 0.05584, 0.4783, 0.1758, 0.4783, 0.3242, 0.5, 1.0, 0.6, 1.0, 0.6, 1.0, 0.5, 1.0, 0.8, 1.0, 0.9, 1.0, 0.9, 1.0, 0.8, 1.0, 0.1, 1.0, 0.2, 1.0, 0.2, 1.0, 0.1, 1.0, 0.4, 1.0, 0.5, 1.0, 0.5, 1.0, 0.4, 1.0, 0.7, 1.0, 0.8, 1.0, 0.8, 1.0, 0.7, 1.0, -7.451e-08, 1.0, 0.1, 1.0, 0.1, 1.0, -7.451e-08, 1.0, 0.3, 1.0, 0.4, 1.0, 0.4, 1.0, 0.3, 1.0, 0.6, 1.0, 0.7, 1.0, 0.7, 1.0, 0.6, 1.0, 0.9, 1.0, 1.0, 1.0, 1.0, 1.0, 0.9, 1.0, 1.0, 0.5, 1.0, 1.0, 0.9, 1.0, 0.9, 0.5, 0.9, 0.5, 0.9, 1.0, 0.8, 1.0, 0.8, 0.5, 0.8, 0.5, 0.8, 1.0, 0.7, 1.0, 0.7, 0.5, 0.7, 0.5, 0.7, 1.0, 0.6, 1.0, 0.6, 0.5, 0.6, 0.5, 0.6, 1.0, 0.5, 1.0, 0.5, 0.5, 0.5, 0.5, 0.5, 1.0, 0.4, 1.0, 0.4, 0.5, 0.4, 0.5, 0.4, 1.0, 0.3, 1.0, 0.3, 0.5, 0.3, 0.5, 0.3, 1.0, 0.2, 1.0, 0.2, 0.5, -7.451e-08, 1.0, 0.1, 1.0, 0.1, 1.0, -7.451e-08, 1.0, 0.2, 0.5, 0.2, 1.0, 0.1, 1.0, 0.1, 0.5, 0.1, 0.5, 0.1, 1.0, -7.451e-08, 1.0, -7.451e-08, 0.5, 0.75, 0.49, 0.8911, 0.4442, 0.9783, 0.3242, 0.9783, 0.1758, 0.8911, 0.05584, 0.75, 0.01, 0.6089, 0.05584, 0.5217, 0.1758, 0.5217, 0.3242, 0.6089, 0.4442, 0.3, 1.0, 0.4, 1.0, 0.4, 1.0, 0.3, 1.0, 0.1, 1.0, 0.2, 1.0, 0.2, 1.0, 0.1, 1.0, 0.2, 1.0, 0.3, 1.0, 0.3, 1.0, 0.2, 1.0, 0.3, 1.0, 0.4, 1.0, 0.4, 1.0, 0.3, 1.0, 0.4, 1.0, 0.5, 1.0, 0.5, 1.0, 0.4, 1.0, 0.5, 1.0, 0.6, 1.0, 0.6, 1.0, 0.5, 1.0, 0.6, 1.0, 0.7, 1.0, 0.7, 1.0, 0.6, 1.0, 0.9, 1.0, 1.0, 1.0, 1.0, 1.0, 0.9, 1.0, 0.7, 1.0, 0.8, 1.0, 0.8, 1.0, 0.7, 1.0, 0.8, 1.0, 0.9, 1.0, 0.9, 1.0, 0.8, 1.0, 0.6, 1.0, 0.7, 1.0, 0.7, 1.0, 0.6, 1.0, 0.6, 1.0, 0.7, 1.0, 0.7, 1.0, 0.6, 1.0, 0.9, 1.0, 1.0, 1.0, 1.0, 1.0, 0.9, 1.0, 0.2, 1.0, 0.3, 1.0, 0.3, 1.0, 0.2, 1.0, 0.5, 1.0, 0.6, 1.0, 0.6, 1.0, 0.5, 1.0, 0.8, 1.0, 0.9, 1.0, 0.9, 1.0, 0.8, 1.0, 0.1, 1.0, 0.2, 1.0, 0.2, 1.0, 0.1, 1.0, 0.4, 1.0, 0.5, 1.0, 0.5, 1.0, 0.4, 1.0, 0.7, 1.0, 0.8, 1.0, 0.8, 1.0, 0.7, 1.0, -7.451e-08, 1.0, 0.1, 1.0, 0.1, 1.0, -7.451e-08, 1.0, 0.9, 1.0, 1.0, 1.0, 1.0, 1.0, 0.9, 1.0, 0.9, 1.0, 1.0, 1.0, 1.0, 1.0, 0.9, 1.0, 0.2, 1.0, 0.3, 1.0, 0.3, 1.0, 0.2, 1.0, 0.5, 1.0, 0.6, 1.0, 0.6, 1.0, 0.5, 1.0, 0.8, 1.0, 0.9, 1.0, 0.9, 1.0, 0.8, 1.0, 0.1, 1.0, 0.2, 1.0, 0.2, 1.0, 0.1, 1.0, 0.4, 1.0, 0.5, 1.0, 0.5, 1.0, 0.4, 1.0, 0.7, 1.0, 0.8, 1.0, 0.8, 1.0, 0.7, 1.0, -7.451e-08, 1.0, 0.1, 1.0, 0.1, 1.0, -7.451e-08, 1.0, 0.3, 1.0, 0.4, 1.0, 0.4, 1.0, 0.3, 1.0, 0.2, 1.0, 0.3, 1.0, 0.3, 1.0, 0.2, 1.0, 0.2, 1.0, 0.3, 1.0, 0.3, 1.0, 0.2, 1.0, 0.5, 1.0, 0.6, 1.0, 0.6, 1.0, 0.5, 1.0, 0.8, 1.0, 0.9, 1.0, 0.9, 1.0, 0.8, 1.0, 0.1, 1.0, 0.2, 1.0, 0.2, 1.0, 0.1, 1.0, 0.4, 1.0, 0.5, 1.0, 0.5, 1.0, 0.4, 1.0, 0.7, 1.0, 0.8, 1.0, 0.8, 1.0, 0.7, 1.0, -7.451e-08, 1.0, 0.1, 1.0, 0.1, 1.0, -7.451e-08, 1.0, 0.3, 1.0, 0.4, 1.0, 0.4, 1.0, 0.3, 1.0, 0.6, 1.0, 0.7, 1.0, 0.7, 1.0, 0.6, 1.0, 0.3911, 0.4442, 0.25, 0.49, 0.1089, 0.4442, 0.02175, 0.3242, 0.02175, 0.1758, 0.1089, 0.05584, 0.25, 0.01, 0.3911, 0.05584, 0.4783, 0.1758, 0.4783, 0.3242, 0.5, 1.0, 0.6, 1.0, 0.6, 1.0, 0.5, 1.0, 0.8, 1.0, 0.9, 1.0, 0.9, 1.0, 0.8, 1.0, 0.1, 1.0, 0.2, 1.0, 0.2, 1.0, 0.1, 1.0, 0.4, 1.0, 0.5, 1.0, 0.5, 1.0, 0.4, 1.0, 0.7, 1.0, 0.8, 1.0, 0.8, 1.0, 0.7, 1.0, -7.451e-08, 1.0, 0.1, 1.0, 0.1, 1.0, -7.451e-08, 1.0, 0.3, 1.0, 0.4, 1.0, 0.4, 1.0, 0.3, 1.0, 0.6, 1.0, 0.7, 1.0, 0.7, 1.0, 0.6, 1.0, 0.9, 1.0, 1.0, 1.0, 1.0, 1.0, 0.9, 1.0, 1.0, 0.5, 1.0, 1.0, 0.9, 1.0, 0.9, 0.5, 0.9, 0.5, 0.9, 1.0, 0.8, 1.0, 0.8, 0.5, 0.8, 0.5, 0.8, 1.0, 0.7, 1.0, 0.7, 0.5, 0.7, 0.5, 0.7, 1.0, 0.6, 1.0, 0.6, 0.5, 0.6, 0.5, 0.6, 1.0, 0.5, 1.0, 0.5, 0.5, 0.5, 0.5, 0.5, 1.0, 0.4, 1.0, 0.4, 0.5, 0.4, 0.5, 0.4, 1.0, 0.3, 1.0, 0.3, 0.5, 0.3, 0.5, 0.3, 1.0, 0.2, 1.0, 0.2, 0.5, -7.451e-08, 1.0, 0.1, 1.0, 0.1, 1.0, -7.451e-08, 1.0, 0.2, 0.5, 0.2, 1.0, 0.1, 1.0, 0.1, 0.5, 0.1, 0.5, 0.1, 1.0, -7.451e-08, 1.0, -7.451e-08, 0.5, 0.75, 0.49, 0.8911, 0.4442, 0.9783, 0.3242, 0.9783, 0.1758, 0.8911, 0.05584, 0.75, 0.01, 0.6089, 0.05584, 0.5217, 0.1758, 0.5217, 0.3242, 0.6089, 0.4442, 0.3, 1.0, 0.4, 1.0, 0.4, 1.0, 0.3, 1.0, 0.1, 1.0, 0.2, 1.0, 0.2, 1.0, 0.1, 1.0, 0.2, 1.0, 0.3, 1.0, 0.3, 1.0, 0.2, 1.0, 0.3, 1.0, 0.4, 1.0, 0.4, 1.0, 0.3, 1.0, 0.4, 1.0, 0.5, 1.0, 0.5, 1.0, 0.4, 1.0, 0.5, 1.0, 0.6, 1.0, 0.6, 1.0, 0.5, 1.0, 0.6, 1.0, 0.7, 1.0, 0.7, 1.0, 0.6, 1.0, 0.9, 1.0, 1.0, 1.0, 1.0, 1.0, 0.9, 1.0, 0.7, 1.0, 0.8, 1.0, 0.8, 1.0, 0.7, 1.0, 0.8, 1.0, 0.9, 1.0, 0.9, 1.0, 0.8, 1.0, 0.6, 1.0, 0.7, 1.0, 0.7, 1.0, 0.6, 1.0, 0.6, 1.0, 0.7, 1.0, 0.7, 1.0, 0.6, 1.0, 0.9, 1.0, 1.0, 1.0, 1.0, 1.0, 0.9, 1.0, 0.2, 1.0, 0.3, 1.0, 0.3, 1.0, 0.2, 1.0, 0.5, 1.0, 0.6, 1.0, 0.6, 1.0, 0.5, 1.0, 0.8, 1.0, 0.9, 1.0, 0.9, 1.0, 0.8, 1.0, 0.1, 1.0, 0.2, 1.0, 0.2, 1.0, 0.1, 1.0, 0.4, 1.0, 0.5, 1.0, 0.5, 1.0, 0.4, 1.0, 0.7, 1.0, 0.8, 1.0, 0.8, 1.0, 0.7, 1.0, -7.451e-08, 1.0, 0.1, 1.0, 0.1, 1.0, -7.451e-08, 1.0, 0.9, 1.0, 1.0, 1.0, 1.0, 1.0, 0.9, 1.0, 0.9, 1.0, 1.0, 1.0, 1.0, 1.0, 0.9, 1.0, 0.2, 1.0, 0.3, 1.0, 0.3, 1.0, 0.2, 1.0, 0.5, 1.0, 0.6, 1.0, 0.6, 1.0, 0.5, 1.0, 0.8, 1.0, 0.9, 1.0, 0.9, 1.0, 0.8, 1.0, 0.1, 1.0, 0.2, 1.0, 0.2, 1.0, 0.1, 1.0, 0.4, 1.0, 0.5, 1.0, 0.5, 1.0, 0.4, 1.0, 0.7, 1.0, 0.8, 1.0, 0.8, 1.0, 0.7, 1.0, -7.451e-08, 1.0, 0.1, 1.0, 0.1, 1.0, -7.451e-08, 1.0, 0.3, 1.0, 0.4, 1.0, 0.4, 1.0, 0.3, 1.0, 0.2, 1.0, 0.3, 1.0, 0.3, 1.0, 0.2, 1.0, 0.2, 1.0, 0.3, 1.0, 0.3, 1.0, 0.2, 1.0, 0.5, 1.0, 0.6, 1.0, 0.6, 1.0, 0.5, 1.0, 0.8, 1.0, 0.9, 1.0, 0.9, 1.0, 0.8, 1.0, 0.1, 1.0, 0.2, 1.0, 0.2, 1.0, 0.1, 1.0, 0.4, 1.0, 0.5, 1.0, 0.5, 1.0, 0.4, 1.0, 0.7, 1.0, 0.8, 1.0, 0.8, 1.0, 0.7, 1.0, -7.451e-08, 1.0, 0.1, 1.0, 0.1, 1.0, -7.451e-08, 1.0, 0.3, 1.0, 0.4, 1.0, 0.4, 1.0, 0.3, 1.0, 0.6, 1.0, 0.7, 1.0, 0.7, 1.0, 0.6, 1.0, 0.3911, 0.4442, 0.25, 0.49, 0.1089, 0.4442, 0.02175, 0.3242, 0.02175, 0.1758, 0.1089, 0.05584, 0.25, 0.01, 0.3911, 0.05584, 0.4783, 0.1758, 0.4783, 0.3242, 0.5, 1.0, 0.6, 1.0, 0.6, 1.0, 0.5, 1.0, 0.8, 1.0, 0.9, 1.0, 0.9, 1.0, 0.8, 1.0, 0.1, 1.0, 0.2, 1.0, 0.2, 1.0, 0.1, 1.0, 0.4, 1.0, 0.5, 1.0, 0.5, 1.0, 0.4, 1.0, 0.7, 1.0, 0.8, 1.0, 0.8, 1.0, 0.7, 1.0, -7.451e-08, 1.0, 0.1, 1.0, 0.1, 1.0, -7.451e-08, 1.0, 0.3, 1.0, 0.4, 1.0, 0.4, 1.0, 0.3, 1.0, 0.6, 1.0, 0.7, 1.0, 0.7, 1.0, 0.6, 1.0, 0.9, 1.0, 1.0, 1.0, 1.0, 1.0, 0.9, 1.0, 1.0, 0.5, 1.0, 1.0, 0.9, 1.0, 0.9, 0.5, 0.9, 0.5, 0.9, 1.0, 0.8, 1.0, 0.8, 0.5, 0.8, 0.5, 0.8, 1.0, 0.7, 1.0, 0.7, 0.5, 0.7, 0.5, 0.7, 1.0, 0.6, 1.0, 0.6, 0.5, 0.6, 0.5, 0.6, 1.0, 0.5, 1.0, 0.5, 0.5, 0.5, 0.5, 0.5, 1.0, 0.4, 1.0, 0.4, 0.5, 0.4, 0.5, 0.4, 1.0, 0.3, 1.0, 0.3, 0.5, 0.3, 0.5, 0.3, 1.0, 0.2, 1.0, 0.2, 0.5, -7.451e-08, 1.0, 0.1, 1.0, 0.1, 1.0, -7.451e-08, 1.0, 0.2, 0.5, 0.2, 1.0, 0.1, 1.0, 0.1, 0.5, 0.1, 0.5, 0.1, 1.0, -7.451e-08, 1.0, -7.451e-08, 0.5, 0.75, 0.49, 0.8911, 0.4442, 0.9783, 0.3242, 0.9783, 0.1758, 0.8911, 0.05584, 0.75, 0.01, 0.6089, 0.05584, 0.5217, 0.1758, 0.5217, 0.3242, 0.6089, 0.4442, 0.3, 1.0, 0.4, 1.0, 0.4, 1.0, 0.3, 1.0, 0.1, 1.0, 0.2, 1.0, 0.2, 1.0, 0.1, 1.0, 0.2, 1.0, 0.3, 1.0, 0.3, 1.0, 0.2, 1.0, 0.3, 1.0, 0.4, 1.0, 0.4, 1.0, 0.3, 1.0, 0.4, 1.0, 0.5, 1.0, 0.5, 1.0, 0.4, 1.0, 0.5, 1.0, 0.6, 1.0, 0.6, 1.0, 0.5, 1.0, 0.6, 1.0, 0.7, 1.0, 0.7, 1.0, 0.6, 1.0, 0.9, 1.0, 1.0, 1.0, 1.0, 1.0, 0.9, 1.0, 0.7, 1.0, 0.8, 1.0, 0.8, 1.0, 0.7, 1.0, 0.8, 1.0, 0.9, 1.0, 0.9, 1.0, 0.8, 1.0, 0.6, 1.0, 0.7, 1.0, 0.7, 1.0, 0.6, 1.0, 0.6, 1.0, 0.7, 1.0, 0.7, 1.0, 0.6, 1.0, 0.9, 1.0, 1.0, 1.0, 1.0, 1.0, 0.9, 1.0, 0.2, 1.0, 0.3, 1.0, 0.3, 1.0, 0.2, 1.0, 0.5, 1.0, 0.6, 1.0, 0.6, 1.0, 0.5, 1.0, 0.8, 1.0, 0.9, 1.0, 0.9, 1.0, 0.8, 1.0, 0.1, 1.0, 0.2, 1.0, 0.2, 1.0, 0.1, 1.0, 0.4, 1.0, 0.5, 1.0, 0.5, 1.0, 0.4, 1.0, 0.7, 1.0, 0.8, 1.0, 0.8, 1.0, 0.7, 1.0, -7.451e-08, 1.0, 0.1, 1.0, 0.1, 1.0, -7.451e-08, 1.0, 0.9, 1.0, 1.0, 1.0, 1.0, 1.0, 0.9, 1.0, 0.9, 1.0, 1.0, 1.0, 1.0, 1.0, 0.9, 1.0, 0.2, 1.0, 0.3, 1.0, 0.3, 1.0, 0.2, 1.0, 0.5, 1.0, 0.6, 1.0, 0.6, 1.0, 0.5, 1.0, 0.8, 1.0, 0.9, 1.0, 0.9, 1.0, 0.8, 1.0, 0.1, 1.0, 0.2, 1.0, 0.2, 1.0, 0.1, 1.0, 0.4, 1.0, 0.5, 1.0, 0.5, 1.0, 0.4, 1.0, 0.7, 1.0, 0.8, 1.0, 0.8, 1.0, 0.7, 1.0, -7.451e-08, 1.0, 0.1, 1.0, 0.1, 1.0, -7.451e-08, 1.0, 0.3, 1.0, 0.4, 1.0, 0.4, 1.0, 0.3, 1.0, 0.2, 1.0, 0.3, 1.0, 0.3, 1.0, 0.2, 1.0, 0.2, 1.0, 0.3, 1.0, 0.3, 1.0, 0.2, 1.0, 0.5, 1.0, 0.6, 1.0, 0.6, 1.0, 0.5, 1.0, 0.8, 1.0, 0.9, 1.0, 0.9, 1.0, 0.8, 1.0, 0.1, 1.0, 0.2, 1.0, 0.2, 1.0, 0.1, 1.0, 0.4, 1.0, 0.5, 1.0, 0.5, 1.0, 0.4, 1.0, 0.7, 1.0, 0.8, 1.0, 0.8, 1.0, 0.7, 1.0, -7.451e-08, 1.0, 0.1, 1.0, 0.1, 1.0, -7.451e-08, 1.0, 0.3, 1.0, 0.4, 1.0, 0.4, 1.0, 0.3, 1.0, 0.6, 1.0, 0.7, 1.0, 0.7, 1.0, 0.6, 1.0, 0.3911, 0.4442, 0.25, 0.49, 0.1089, 0.4442, 0.02175, 0.3242, 0.02175, 0.1758, 0.1089, 0.05584, 0.25, 0.01, 0.3911, 0.05584, 0.4783, 0.1758, 0.4783, 0.3242, 0.5, 1.0, 0.6, 1.0, 0.6, 1.0, 0.5, 1.0, 0.8, 1.0, 0.9, 1.0, 0.9, 1.0, 0.8, 1.0, 0.1, 1.0, 0.2, 1.0, 0.2, 1.0, 0.1, 1.0, 0.4, 1.0, 0.5, 1.0, 0.5, 1.0, 0.4, 1.0, 0.7, 1.0, 0.8, 1.0, 0.8, 1.0, 0.7, 1.0, -7.451e-08, 1.0, 0.1, 1.0, 0.1, 1.0, -7.451e-08, 1.0, 0.3, 1.0, 0.4, 1.0, 0.4, 1.0, 0.3, 1.0, 0.6, 1.0, 0.7, 1.0, 0.7, 1.0, 0.6, 1.0, 0.9, 1.0, 1.0, 1.0, 1.0, 1.0, 0.9, 1.0, 1.0, 0.5, 1.0, 1.0, 0.9, 1.0, 0.9, 0.5, 0.9, 0.5, 0.9, 1.0, 0.8, 1.0, 0.8, 0.5, 0.8, 0.5, 0.8, 1.0, 0.7, 1.0, 0.7, 0.5, 0.7, 0.5, 0.7, 1.0, 0.6, 1.0, 0.6, 0.5, 0.6, 0.5, 0.6, 1.0, 0.5, 1.0, 0.5, 0.5, 0.5, 0.5, 0.5, 1.0, 0.4, 1.0, 0.4, 0.5, 0.4, 0.5, 0.4, 1.0, 0.3, 1.0, 0.3, 0.5, 0.3, 0.5, 0.3, 1.0, 0.2, 1.0, 0.2, 0.5, -7.451e-08, 1.0, 0.1, 1.0, 0.1, 1.0, -7.451e-08, 1.0, 0.2, 0.5, 0.2, 1.0, 0.1, 1.0, 0.1, 0.5, 0.1, 0.5, 0.1, 1.0, -7.451e-08, 1.0, -7.451e-08, 0.5, 0.75, 0.49, 0.8911, 0.4442, 0.9783, 0.3242, 0.9783, 0.1758, 0.8911, 0.05584, 0.75, 0.01, 0.6089, 0.05584, 0.5217, 0.1758, 0.5217, 0.3242, 0.6089, 0.4442, 0.3, 1.0, 0.4, 1.0, 0.4, 1.0, 0.3, 1.0, 0.1, 1.0, 0.2, 1.0, 0.2, 1.0, 0.1, 1.0, 0.2, 1.0, 0.3, 1.0, 0.3, 1.0, 0.2, 1.0, 0.3, 1.0, 0.4, 1.0, 0.4, 1.0, 0.3, 1.0, 0.4, 1.0, 0.5, 1.0, 0.5, 1.0, 0.4, 1.0, 0.5, 1.0, 0.6, 1.0, 0.6, 1.0, 0.5, 1.0, 0.6, 1.0, 0.7, 1.0, 0.7, 1.0, 0.6, 1.0, 0.9, 1.0, 1.0, 1.0, 1.0, 1.0, 0.9, 1.0, 0.7, 1.0, 0.8, 1.0, 0.8, 1.0, 0.7, 1.0, 0.8, 1.0, 0.9, 1.0, 0.9, 1.0, 0.8, 1.0, 0.6, 1.0, 0.7, 1.0, 0.7, 1.0, 0.6, 1.0, 0.6, 1.0, 0.7, 1.0, 0.7, 1.0, 0.6, 1.0, 0.9, 1.0, 1.0, 1.0, 1.0, 1.0, 0.9, 1.0, 0.2, 1.0, 0.3, 1.0, 0.3, 1.0, 0.2, 1.0, 0.5, 1.0, 0.6, 1.0, 0.6, 1.0, 0.5, 1.0, 0.8, 1.0, 0.9, 1.0, 0.9, 1.0, 0.8, 1.0, 0.1, 1.0, 0.2, 1.0, 0.2, 1.0, 0.1, 1.0, 0.4, 1.0, 0.5, 1.0, 0.5, 1.0, 0.4, 1.0, 0.7, 1.0, 0.8, 1.0, 0.8, 1.0, 0.7, 1.0, -7.451e-08, 1.0, 0.1, 1.0, 0.1, 1.0, -7.451e-08, 1.0, 0.9, 1.0, 1.0, 1.0, 1.0, 1.0, 0.9, 1.0, 0.9, 1.0, 1.0, 1.0, 1.0, 1.0, 0.9, 1.0, 0.2, 1.0, 0.3, 1.0, 0.3, 1.0, 0.2, 1.0, 0.5, 1.0, 0.6, 1.0, 0.6, 1.0, 0.5, 1.0, 0.8, 1.0, 0.9, 1.0, 0.9, 1.0, 0.8, 1.0, 0.1, 1.0, 0.2, 1.0, 0.2, 1.0, 0.1, 1.0, 0.4, 1.0, 0.5, 1.0, 0.5, 1.0, 0.4, 1.0, 0.7, 1.0, 0.8, 1.0, 0.8, 1.0, 0.7, 1.0, -7.451e-08, 1.0, 0.1, 1.0, 0.1, 1.0, -7.451e-08, 1.0, 0.3, 1.0, 0.4, 1.0, 0.4, 1.0, 0.3, 1.0, 0.2, 1.0, 0.3, 1.0, 0.3, 1.0, 0.2, 1.0, 0.2, 1.0, 0.3, 1.0, 0.3, 1.0, 0.2, 1.0, 0.5, 1.0, 0.6, 1.0, 0.6, 1.0, 0.5, 1.0, 0.8, 1.0, 0.9, 1.0, 0.9, 1.0, 0.8, 1.0, 0.1, 1.0, 0.2, 1.0, 0.2, 1.0, 0.1, 1.0, 0.4, 1.0, 0.5, 1.0, 0.5, 1.0, 0.4, 1.0, 0.7, 1.0, 0.8, 1.0, 0.8, 1.0, 0.7, 1.0, -7.451e-08, 1.0, 0.1, 1.0, 0.1, 1.0, -7.451e-08, 1.0, 0.3, 1.0, 0.4, 1.0, 0.4, 1.0, 0.3, 1.0, 0.6, 1.0, 0.7, 1.0, 0.7, 1.0, 0.6, 1.0, 0.3911, 0.4442, 0.25, 0.49, 0.1089, 0.4442, 0.02175, 0.3242, 0.02175, 0.1758, 0.1089, 0.05584, 0.25, 0.01, 0.3911, 0.05584, 0.4783, 0.1758, 0.4783, 0.3242, 0.5, 1.0, 0.6, 1.0, 0.6, 1.0, 0.5, 1.0, 0.8, 1.0, 0.9, 1.0, 0.9, 1.0, 0.8, 1.0, 0.1, 1.0, 0.2, 1.0, 0.2, 1.0, 0.1, 1.0, 0.4, 1.0, 0.5, 1.0, 0.5, 1.0, 0.4, 1.0, 0.7, 1.0, 0.8, 1.0, 0.8, 1.0, 0.7, 1.0, -7.451e-08, 1.0, 0.1, 1.0, 0.1, 1.0, -7.451e-08, 1.0, 0.3, 1.0, 0.4, 1.0, 0.4, 1.0, 0.3, 1.0, 0.6, 1.0, 0.7, 1.0, 0.7, 1.0, 0.6, 1.0, 0.9, 1.0, 1.0, 1.0, 1.0, 1.0, 0.9, 1.0, 0.1, 1.0, 0.2, 1.0, 0.2, 1.0, 0.1, 1.0, 0.9, 1.0, 1.0, 1.0, 1.0, 1.0, 0.9, 1.0, 0.2, 1.0, 0.3, 1.0, 0.3, 1.0, 0.2, 1.0, 0.5, 1.0, 0.6, 1.0, 0.6, 1.0, 0.5, 1.0, 0.8, 1.0, 0.9, 1.0, 0.9, 1.0, 0.8, 1.0, 0.1, 1.0, 0.2, 1.0, 0.2, 1.0, 0.1, 1.0, 0.4, 1.0, 0.5, 1.0, 0.5, 1.0, 0.4, 1.0, 0.7, 1.0, 0.8, 1.0, 0.8, 1.0, 0.7, 1.0, -7.451e-08, 1.0, 0.1, 1.0, 0.1, 1.0, -7.451e-08, 1.0, 0.3, 1.0, 0.4, 1.0, 0.4, 1.0, 0.3, 1.0, 0.8, 1.0, 0.9, 1.0, 0.9, 1.0, 0.8, 1.0, 0.5, 1.0, 0.6, 1.0, 0.6, 1.0, 0.5, 1.0, 0.2, 1.0, 0.3, 1.0, 0.3, 1.0, 0.2, 1.0, 0.9, 1.0, 1.0, 1.0, 1.0, 1.0, 0.9, 1.0, 0.6, 1.0, 0.7, 1.0, 0.7, 1.0, 0.6, 1.0, 0.3, 1.0, 0.4, 1.0, 0.4, 1.0, 0.3, 1.0, -7.451e-08, 1.0, 0.1, 1.0, 0.1, 1.0, -7.451e-08, 1.0, 0.7, 1.0, 0.8, 1.0, 0.8, 1.0, 0.7, 1.0, 0.4, 1.0, 0.5, 1.0, 0.5, 1.0, 0.4, 1.0, 0.5, 1.0, 0.6, 1.0, 0.5, 1.0, 0.8, 1.0, 0.9, 1.0, 0.8, 1.0, 0.1, 1.0, 0.2, 1.0, 0.1, 1.0, 0.4, 1.0, 0.5, 1.0, 0.4, 1.0, 0.7, 1.0, 0.8, 1.0, 0.7, 1.0, -7.451e-08, 1.0, 0.1, 1.0, -7.451e-08, 1.0, 0.3, 1.0, 0.4, 1.0, 0.3, 1.0, 0.6, 1.0, 0.7, 1.0, 0.6, 1.0, 0.9, 1.0, 1.0, 1.0, 0.9, 1.0, 0.2, 1.0, 0.3, 1.0, 0.2, 1.0])
me_cylinder_001.materials.append(mat_material_001)
me_cylinder_001.materials.append(mat_material_002)
me_cylinder_001.materials.append(mat_material)
me_cylinder_001.use_remesh_fix_poles = True
me_cylinder_001.use_remesh_preserve_attributes = False
me_cylinder_001.use_mirror_vertex_groups = False
me_cylinder_001.update()

# ---- objects
ob_cylinder = bpy.data.objects.new('Cylinder', me_cylinder_001)

# ---- transforms, parenting, visibility, modifiers, constraints
ob_cylinder.location = (0.0, 0.0, 0.0)
ob_cylinder.lineart.crease_threshold = 0.0

# ---- collection membership
col_collection.objects.link(ob_cylinder)

# ---- scene / render settings (as saved in the file)
scene.frame_start = 1; scene.frame_end = 250; scene.frame_set(1)
scene.render.engine = 'BLENDER_EEVEE_NEXT'
scene.cycles.use_denoising = False
scene.cycles.samples = 128
scene.cycles.sampling_pattern = 'TABULATED_SOBOL'
scene.cycles.use_adaptive_sampling = False
scene.cycles.use_light_tree = False
scene.view_settings.view_transform = 'Filmic'
bpy.context.view_layer.update()

# ---- added for rendering (the .blend has no active camera and no usable light): camera, sun
cam_auto = bpy.data.cameras.new('AutoCamera')
cam_auto.lens = 50.0
cam_auto.sensor_width = 36.0
cam_auto.clip_end = 1000.0
ob_auto_camera = bpy.data.objects.new('AutoCamera', cam_auto)
scene.collection.objects.link(ob_auto_camera)
ob_auto_camera.location = (10.9832, -13.0401, 12.5855)
ob_auto_camera.rotation_euler = (1.09748, -7.21219e-08, 0.694738)
scene.camera = ob_auto_camera
light_auto_sun = bpy.data.lights.new('AutoSun', 'SUN')
light_auto_sun.energy = 3.0
light_auto_sun.angle = 0.0523599
ob_auto_sun = bpy.data.objects.new('AutoSun', light_auto_sun)
scene.collection.objects.link(ob_auto_sun)
ob_auto_sun.rotation_euler = (0.872665, 0.174533, 0.523599)
bpy.context.view_layer.update()
